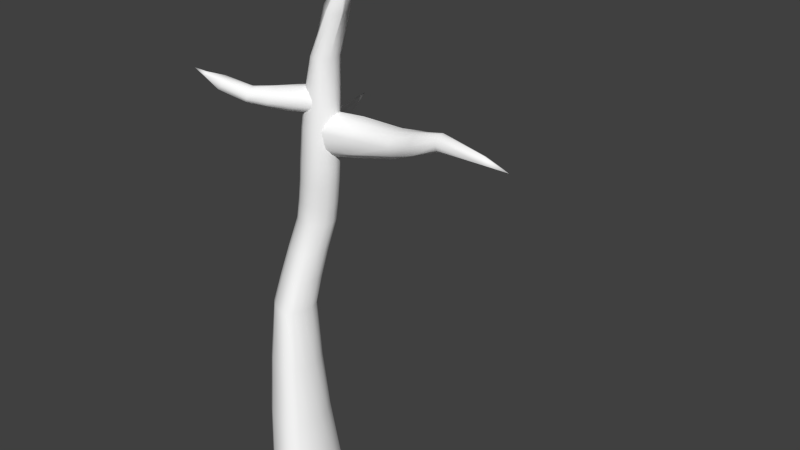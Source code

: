# Source: tree0.blend  (saved by Blender 2.77.0; exported with 4.5.12 LTS)
import bpy
from mathutils import Matrix  # noqa: F401  (used for matrix-valued properties, if any)

bpy.ops.wm.read_factory_settings(use_empty=True)
scene = bpy.context.scene
scene.name = 'Scene'

# ---- collections
col_collection_1 = bpy.data.collections.new('Collection 1'); scene.collection.children.link(col_collection_1)

# ---- materials (node trees are filled in below, after node groups)
mat_colobotmesh_mat_1 = bpy.data.materials.new('ColobotMesh_mat_1')
mat_colobotmesh_mat_1.alpha_threshold = 0.0
mat_colobotmesh_mat_1.use_transparent_shadow = False
mat_colobotmesh_mat_1.diffuse_color = (1.0, 1.0, 1.0, 1.0)
mat_colobotmesh_mat_1.specular_color = (0.0, 0.0, 0.0)
mat_colobotmesh_mat_1.roughness = 0.5

# ---- material node trees

# ---- world
world_world = bpy.data.worlds.new('World'); scene.world = world_world
world_world.color = (0.05088, 0.05088, 0.05088)
world_world.use_sun_shadow = False
world_world.sun_shadow_jitter_overblur = 0.0
world_world.cycles.sampling_method = 'NONE'
world_world.cycles.sample_map_resolution = 256

# ---- meshes
me_colobotmesh__003 = bpy.data.meshes.new('ColobotMesh_.003')
me_colobotmesh__003.from_pydata([(0.8396, 23.38, 1.073), (0.8396, 24.55, 0.225), (7.124, 24.0, -2.127), (0.8396, 24.1, -1.148), (7.124, 22.76, -2.127), (0.8396, 22.66, -1.148), (7.124, 22.38, -0.6385), (7.124, 23.38, 0.08665), (7.124, 24.38, -0.6385), (0.8396, 21.22, 0.225), (11.44, 24.91, 0.5098), (11.44, 25.54, 0.05085), (11.44, 25.3, -0.6918), (11.44, 24.52, -0.6918), (11.44, 24.28, 0.05085), (16.74, 24.29, -0.1544), (7.121, 23.97, -0.1319), (0.8749, 21.66, -0.4894), (11.47, 24.3, -0.3485), (7.171, 22.39, -1.463), (4.03, 23.28, -2.018), (14.83, 24.31, -0.09892), (14.88, 24.76, -0.4838), (14.86, 24.52, 0.2848), (9.285, 24.7, -1.488), (4.003, 24.31, -0.2562), (11.44, 25.29, 0.3604), (9.29, 25.02, -0.2744), (0.8191, 23.42, -1.33), (4.011, 22.15, 0.2255), (3.984, 24.12, -1.745), (3.993, 21.75, -0.1933), (9.28, 23.58, -1.478), (11.45, 24.54, 0.3762), (9.274, 24.34, -1.49), (0.9106, 22.05, 0.8665), (9.302, 24.9, -0.7952), (3.976, 23.38, 0.5083), (4.037, 22.22, -0.9267), (11.44, 25.52, -0.3417), (7.158, 22.77, -0.1501), (9.273, 24.16, 0.2752), (7.143, 23.37, -2.292), (9.331, 23.32, -1.247), (9.283, 23.34, -0.3088), (3.995, 24.54, -1.125), (9.317, 23.51, 0.1686), (14.81, 24.41, -0.2859), (14.87, 25.02, 0.01262), (7.113, 24.38, -1.477), (4.001, 23.85, 0.2878), (11.46, 24.93, -0.7961), (4.026, 22.59, -1.779), (9.271, 24.73, 0.1277), (0.8355, 24.52, -0.5051), (0.8628, 24.08, 0.7891)], [], [(7, 16, 37), (8, 25, 50), (8, 49, 25), (2, 30, 45), (2, 42, 30), (4, 52, 20), (4, 19, 52), (6, 31, 38), (6, 40, 31), (7, 37, 29), (10, 26, 41), (11, 27, 53), (11, 39, 27), (12, 24, 36), (12, 51, 24), (13, 32, 34), (13, 18, 32), (14, 44, 43), (14, 33, 44), (10, 41, 46), (15, 48, 23), (15, 22, 48), (15, 47, 22), (15, 21, 47), (15, 23, 21), (37, 50, 0), (37, 16, 50), (16, 8, 50), (50, 55, 0), (50, 25, 55), (25, 1, 55), (25, 45, 1), (25, 49, 45), (49, 2, 45), (45, 54, 1), (45, 30, 54), (30, 3, 54), (30, 20, 3), (30, 42, 20), (42, 4, 20), (20, 28, 3), (20, 52, 28), (52, 5, 28), (52, 38, 5), (52, 19, 38), (19, 6, 38), (38, 17, 5), (38, 31, 17), (31, 9, 17), (31, 29, 9), (31, 40, 29), (40, 7, 29), (29, 35, 9), (29, 37, 35), (37, 0, 35), (41, 53, 7), (41, 26, 53), (26, 11, 53), (53, 16, 7), (53, 27, 16), (27, 8, 16), (27, 36, 8), (27, 39, 36), (39, 12, 36), (36, 49, 8), (36, 24, 49), (24, 2, 49), (24, 34, 2), (24, 51, 34), (51, 13, 34), (34, 42, 2), (34, 32, 42), (32, 4, 42), (32, 43, 4), (32, 18, 43), (18, 14, 43), (43, 19, 4), (43, 44, 19), (44, 6, 19), (44, 46, 6), (44, 33, 46), (33, 10, 46), (46, 40, 6), (46, 41, 40), (41, 7, 40), (23, 26, 10), (23, 48, 26), (48, 11, 26), (48, 39, 11), (48, 22, 39), (22, 12, 39), (22, 51, 12), (22, 47, 51), (47, 13, 51), (47, 18, 13), (47, 21, 18), (21, 14, 18), (21, 33, 14), (21, 23, 33), (23, 10, 33)])
me_colobotmesh__003.polygons.foreach_set('use_smooth', [True] * 100)
_uv = me_colobotmesh__003.uv_layers.new(name='UV_1')
_uv.uv.foreach_set('vector', [0.7959, 0.3958, 0.7713, 0.3958, 0.7925, 0.1989, 0.7467, 0.3958, 0.7434, 0.1989, 0.7679, 0.1989, 0.7467, 0.3958, 0.8502, 0.3958, 0.7434, 0.1989, 0.9537, 0.3958, 0.9582, 0.1989, 0.8469, 0.1989, 0.9537, 0.3958, 0.9307, 0.3958, 0.9582, 0.1989, 0.9077, 0.3958, 0.9088, 0.1989, 0.9352, 0.1989, 0.9077, 0.3958, 0.8764, 0.3958, 0.9088, 0.1989, 0.8451, 0.3958, 0.8501, 0.1989, 0.8775, 0.1989, 0.8451, 0.3958, 0.8205, 0.3958, 0.8501, 0.1989, 0.7959, 0.3958, 0.7925, 0.1989, 0.8255, 0.1989, 0.7959, 0.666, 0.7689, 0.666, 0.7959, 0.5309, 0.742, 0.666, 0.7443, 0.5309, 0.7689, 0.5309, 0.742, 0.666, 0.8498, 0.666, 0.7443, 0.5309, 0.9576, 0.666, 0.9556, 0.5309, 0.8522, 0.5309, 0.9576, 0.666, 0.9307, 0.666, 0.9556, 0.5309, 0.9037, 0.666, 0.9057, 0.5309, 0.9287, 0.5309, 0.9037, 0.666, 0.8768, 0.666, 0.9057, 0.5309, 0.8498, 0.666, 0.8475, 0.5309, 0.8787, 0.5309, 0.8498, 0.666, 0.8229, 0.666, 0.8475, 0.5309, 0.7959, 0.666, 0.7959, 0.5309, 0.8205, 0.5309, 0.7285, 0.998, 0.7353, 0.832, 0.7622, 0.832, 0.7285, 0.998, 0.8431, 0.832, 0.7353, 0.832, 0.7285, 0.998, 0.8161, 0.832, 0.8431, 0.832, 0.7285, 0.998, 0.7892, 0.832, 0.8161, 0.832, 0.7285, 0.998, 0.7622, 0.832, 0.7892, 0.832, 0.7925, 0.1989, 0.7679, 0.1989, 0.789, 0.001953, 0.7925, 0.1989, 0.7713, 0.3958, 0.7679, 0.1989, 0.7713, 0.3958, 0.7467, 0.3958, 0.7679, 0.1989, 0.7679, 0.1989, 0.7646, 0.001953, 0.789, 0.001953, 0.7679, 0.1989, 0.7434, 0.1989, 0.7646, 0.001953, 0.7434, 0.1989, 0.7401, 0.001953, 0.7646, 0.001953, 0.7434, 0.1989, 0.8469, 0.1989, 0.7401, 0.001953, 0.7434, 0.1989, 0.8502, 0.3958, 0.8469, 0.1989, 0.8502, 0.3958, 0.9537, 0.3958, 0.8469, 0.1989, 0.8469, 0.1989, 0.8514, 0.001953, 0.7401, 0.001953, 0.8469, 0.1989, 0.9582, 0.1989, 0.8514, 0.001953, 0.9582, 0.1989, 0.9627, 0.001953, 0.8514, 0.001953, 0.9582, 0.1989, 0.9352, 0.1989, 0.9627, 0.001953, 0.9582, 0.1989, 0.9307, 0.3958, 0.9352, 0.1989, 0.9307, 0.3958, 0.9077, 0.3958, 0.9352, 0.1989, 0.9352, 0.1989, 0.9363, 0.001953, 0.9627, 0.001953, 0.9352, 0.1989, 0.9088, 0.1989, 0.9363, 0.001953, 0.9088, 0.1989, 0.9099, 0.001953, 0.9363, 0.001953, 0.9088, 0.1989, 0.8775, 0.1989, 0.9099, 0.001953, 0.9088, 0.1989, 0.8764, 0.3958, 0.8775, 0.1989, 0.8764, 0.3958, 0.8451, 0.3958, 0.8775, 0.1989, 0.8775, 0.1989, 0.8825, 0.001953, 0.9099, 0.001953, 0.8775, 0.1989, 0.8501, 0.1989, 0.8825, 0.001953, 0.8501, 0.1989, 0.8551, 0.001953, 0.8825, 0.001953, 0.8501, 0.1989, 0.8255, 0.1989, 0.8551, 0.001953, 0.8501, 0.1989, 0.8205, 0.3958, 0.8255, 0.1989, 0.8205, 0.3958, 0.7959, 0.3958, 0.8255, 0.1989, 0.8255, 0.1989, 0.8221, 0.001953, 0.8551, 0.001953, 0.8255, 0.1989, 0.7925, 0.1989, 0.8221, 0.001953, 0.7925, 0.1989, 0.789, 0.001953, 0.8221, 0.001953, 0.7959, 0.5309, 0.7689, 0.5309, 0.7959, 0.3958, 0.7959, 0.5309, 0.7689, 0.666, 0.7689, 0.5309, 0.7689, 0.666, 0.742, 0.666, 0.7689, 0.5309, 0.7689, 0.5309, 0.7713, 0.3958, 0.7959, 0.3958, 0.7689, 0.5309, 0.7443, 0.5309, 0.7713, 0.3958, 0.7443, 0.5309, 0.7467, 0.3958, 0.7713, 0.3958, 0.7443, 0.5309, 0.8522, 0.5309, 0.7467, 0.3958, 0.7443, 0.5309, 0.8498, 0.666, 0.8522, 0.5309, 0.8498, 0.666, 0.9576, 0.666, 0.8522, 0.5309, 0.8522, 0.5309, 0.8502, 0.3958, 0.7467, 0.3958, 0.8522, 0.5309, 0.9556, 0.5309, 0.8502, 0.3958, 0.9556, 0.5309, 0.9537, 0.3958, 0.8502, 0.3958, 0.9556, 0.5309, 0.9287, 0.5309, 0.9537, 0.3958, 0.9556, 0.5309, 0.9307, 0.666, 0.9287, 0.5309, 0.9307, 0.666, 0.9037, 0.666, 0.9287, 0.5309, 0.9287, 0.5309, 0.9307, 0.3958, 0.9537, 0.3958, 0.9287, 0.5309, 0.9057, 0.5309, 0.9307, 0.3958, 0.9057, 0.5309, 0.9077, 0.3958, 0.9307, 0.3958, 0.9057, 0.5309, 0.8787, 0.5309, 0.9077, 0.3958, 0.9057, 0.5309, 0.8768, 0.666, 0.8787, 0.5309, 0.8768, 0.666, 0.8498, 0.666, 0.8787, 0.5309, 0.8787, 0.5309, 0.8764, 0.3958, 0.9077, 0.3958, 0.8787, 0.5309, 0.8475, 0.5309, 0.8764, 0.3958, 0.8475, 0.5309, 0.8451, 0.3958, 0.8764, 0.3958, 0.8475, 0.5309, 0.8205, 0.5309, 0.8451, 0.3958, 0.8475, 0.5309, 0.8229, 0.666, 0.8205, 0.5309, 0.8229, 0.666, 0.7959, 0.666, 0.8205, 0.5309, 0.8205, 0.5309, 0.8205, 0.3958, 0.8451, 0.3958, 0.8205, 0.5309, 0.7959, 0.5309, 0.8205, 0.3958, 0.7959, 0.5309, 0.7959, 0.3958, 0.8205, 0.3958, 0.7622, 0.832, 0.7689, 0.666, 0.7959, 0.666, 0.7622, 0.832, 0.7353, 0.832, 0.7689, 0.666, 0.7353, 0.832, 0.742, 0.666, 0.7689, 0.666, 0.7353, 0.832, 0.8498, 0.666, 0.742, 0.666, 0.7353, 0.832, 0.8431, 0.832, 0.8498, 0.666, 0.8431, 0.832, 0.9576, 0.666, 0.8498, 0.666, 0.8431, 0.832, 0.9307, 0.666, 0.9576, 0.666, 0.8431, 0.832, 0.8161, 0.832, 0.9307, 0.666, 0.8161, 0.832, 0.9037, 0.666, 0.9307, 0.666, 0.8161, 0.832, 0.8768, 0.666, 0.9037, 0.666, 0.8161, 0.832, 0.7892, 0.832, 0.8768, 0.666, 0.7892, 0.832, 0.8498, 0.666, 0.8768, 0.666, 0.7892, 0.832, 0.8229, 0.666, 0.8498, 0.666, 0.7892, 0.832, 0.7622, 0.832, 0.8229, 0.666, 0.7622, 0.832, 0.7959, 0.666, 0.8229, 0.666])
me_colobotmesh__003.materials.append(mat_colobotmesh_mat_1)
me_colobotmesh__003.use_remesh_preserve_volume = False
me_colobotmesh__003.use_remesh_preserve_attributes = False
me_colobotmesh__003.use_mirror_vertex_groups = False
me_colobotmesh__003.update()
me_colobotmesh__002 = bpy.data.meshes.new('ColobotMesh_.002')
me_colobotmesh__002.from_pydata([(1.296, 20.68, 1.337), (0.5608, 8.978, 1.281), (-0.3332, 8.978, 3.231), (2.438, -5.038, 2.126), (1.119, -5.038, 5.013), (-2.466, 8.988, 2.235), (-2.145, -5.038, 3.624), (-2.666, 8.964, 0.226), (-2.799, -5.04, -0.2034), (-0.5721, 8.971, -0.3859), (0.6912, -5.033, -1.158), (1.549, 15.91, -0.258), (0.4547, 15.91, 1.248), (-1.162, 15.88, 0.655), (-1.48, 15.93, -1.199), (3.7, 35.61, -0.7222), (0.4625, 15.91, -1.737), (2.214, 28.5, -0.2317), (1.523, 28.5, 0.7188), (-0.3989, 20.7, 0.8547), (-0.538, 20.66, -0.7248), (1.229, 20.68, -1.467), (2.256, 20.68, 0.01614), (0.4838, 28.49, 0.3477), (0.3014, 28.51, -0.9699), (1.556, 28.5, -1.497), (2.82, 34.16, -0.3193), (1.748, 31.78, 0.03731), (-0.2083, 23.33, 0.7689), (0.08599, 25.93, 0.5999), (-1.766, -5.011, -0.9241), (-0.6029, -5.008, -1.242), (3.268, 34.09, -0.2741), (2.542, 31.72, 0.2063), (1.761, 20.67, 1.006), (2.081, 20.67, 0.5653), (-0.8694, 17.47, 0.6943), (-0.6151, 19.08, 0.7608), (-2.746, 4.297, 0.06198), (-2.79, -0.3708, -0.08116), (1.364, 15.89, 0.3547), (0.9992, 15.89, 0.8568), (1.404, 23.29, 1.229), (1.479, 25.9, 1.023), (-0.01487, -4.982, 4.945), (-1.103, -4.982, 4.482), (2.258, -4.975, 3.319), (1.818, -4.975, 4.281), (2.199, 25.9, -0.1534), (2.213, 23.29, -0.07075), (2.08, 28.5, 0.1742), (1.849, 28.5, 0.4911), (-0.2346, 11.28, -0.8251), (0.1103, 13.59, -1.275), (1.742, 20.67, -1.088), (2.084, 20.67, -0.5934), (1.34, 15.88, -0.881), (0.9782, 15.88, -1.374), (0.3607, 8.965, 0.5875), (-0.01695, 8.963, 0.03201), (-2.075, 8.961, -0.2085), (-1.377, 8.964, -0.4125), (0.6849, 20.7, 1.365), (0.1198, 20.7, 1.204), (-2.065, 11.29, 1.734), (-1.63, 13.58, 1.207), (0.2846, 28.54, -0.0901), (0.2238, 28.55, -0.5293), (0.7357, 17.49, -1.703), (0.9913, 19.08, -1.614), (2.734, 34.16, -0.9248), (1.601, 31.79, -1.007), (-2.326, 11.29, -0.2877), (-1.93, 13.61, -0.7625), (-0.01376, 20.68, -1.184), (0.5754, 20.69, -1.432), (1.146, 28.53, 0.7069), (0.7991, 28.52, 0.5832), (1.004, 19.08, 1.273), (0.7235, 17.49, 1.244), (-0.1061, 11.29, 2.472), (0.1566, 13.6, 1.811), (-0.2367, 4.327, -0.393), (0.1844, -0.3411, -0.6505), (1.34, 23.29, -1.488), (1.448, 25.9, -1.498), (-2.802, -5.022, 2.315), (-3.02, -5.023, 1.039), (2.157, -4.987, 0.7729), (1.575, -4.986, -0.3219), (-1.474, 15.93, 0.002799), (-1.579, 15.95, -0.6151), (2.115, 28.5, -0.7673), (1.896, 28.5, -1.189), (0.6649, 28.53, -1.289), (1.083, 28.53, -1.465), (0.1663, 4.316, 3.876), (0.6503, -0.3558, 4.47), (-2.51, 4.343, 2.811), (-2.403, -0.3324, 3.274), (0.4283, 9.014, 2.105), (0.1303, 9.014, 2.755), (3.274, 34.07, -1.027), (2.559, 31.7, -1.285), (-0.6205, 20.71, 0.3456), (-0.6669, 20.7, -0.1809), (-0.916, 15.92, -1.588), (-0.2687, 15.92, -1.768), (1.831, 17.49, -0.1652), (2.067, 19.08, -0.07382), (-1.182, 17.51, -1.057), (-0.8681, 19.08, -0.8991), (0.7634, 11.28, 0.77), (1.093, 13.59, 0.2572), (3.402, 34.06, -0.6037), (2.907, 31.69, -0.4402), (-0.3309, 23.3, -0.8467), (-0.05105, 25.92, -0.9284), (-0.1273, 15.93, 1.237), (-0.6661, 15.92, 1.039), (-2.751, 9.005, 1.569), (-2.818, 8.997, 0.8997), (-1.094, 9.035, 3.15), (-1.805, 9.039, 2.818), (0.978, 4.302, 1.567), (1.604, -0.3698, 1.849), (-0.1187, 19.1, 1.115), (0.421, 19.1, 1.286), (-0.3806, 17.5, 1.06), (0.1504, 17.51, 1.243), (2.083, 25.89, -0.718), (1.833, 25.89, -1.166), (2.073, 23.28, -0.66), (1.782, 23.28, -1.132), (0.6113, 4.357, 3.315), (0.8819, 4.352, 2.545), (1.175, -0.3073, 3.824), (1.492, -0.312, 2.951), (-1.686, 4.393, 3.475), (-0.794, 4.384, 3.831), (-1.452, -0.2813, 4.031), (-0.4341, -0.2891, 4.43), (-2.048, 13.64, -0.1297), (-1.948, 13.63, 0.5268), (-2.461, 11.32, 0.3755), (-2.374, 11.32, 1.049), (0.8811, 25.93, -1.478), (0.3812, 25.94, -1.288), (0.7119, 23.32, -1.467), (0.155, 23.32, -1.253), (-1.214, 4.321, -0.5043), (-2.05, 4.311, -0.3526), (-0.9567, -0.3388, -0.7824), (-1.948, -0.3487, -0.5926), (1.879, 19.07, -0.7128), (1.52, 19.07, -1.226), (1.63, 17.47, -0.8088), (1.265, 17.47, -1.322), (0.5053, 25.95, 0.8908), (0.9697, 25.93, 1.032), (0.2793, 23.34, 1.099), (0.8166, 23.32, 1.252), (-1.09, 13.62, 1.61), (-0.4947, 13.63, 1.811), (-1.47, 11.33, 2.203), (-0.8167, 11.33, 2.449), (-0.1687, 25.96, -0.4067), (-0.1231, 25.97, 0.1028), (-0.4659, 23.35, -0.2903), (-0.425, 23.36, 0.2483), (0.7705, 4.313, 0.7529), (0.3656, 4.321, 0.09962), (1.369, -0.3395, 0.8136), (0.8962, -0.3299, -0.01951), (1.519, 19.07, 0.9285), (1.874, 19.07, 0.4795), (1.265, 17.48, 0.8787), (1.635, 17.48, 0.4091), (-0.6692, 13.6, -1.323), (-1.349, 13.61, -1.152), (-1.039, 11.28, -0.871), (-1.736, 11.29, -0.6919), (1.827, 25.9, 0.7406), (2.067, 25.9, 0.3484), (1.798, 23.29, 0.9123), (2.068, 23.29, 0.4789), (0.9142, 13.57, -0.3891), (0.5867, 13.57, -0.8999), (0.5876, 11.27, 0.1001), (0.255, 11.27, -0.4316), (-0.9703, 19.11, -0.3506), (-0.8859, 19.11, 0.2027), (-1.274, 17.53, -0.4953), (-1.17, 17.52, 0.08845), (-2.971, 4.34, 0.986), (-2.893, 4.355, 1.902), (-3.039, -0.3338, 1.032), (-2.91, -0.321, 2.151), (0.3011, 19.1, -1.593), (-0.3187, 19.1, -1.355), (0.01982, 17.5, -1.705), (-0.6194, 17.51, -1.49), (3.109, 31.84, -0.09886), (2.293, 31.98, 0.513), (1.356, 32.15, -0.2617), (1.84, 32.07, -1.408), (2.882, 31.89, -1.19), (0.632, 13.6, 1.419), (0.9441, 13.6, 0.9012), (0.3425, 11.3, 2.052), (0.6323, 11.3, 1.484)], [], [(129, 118, 12, 79), (133, 54, 21, 84), (137, 46, 3, 125), (141, 44, 4, 97), (145, 120, 5, 64), (149, 74, 20, 116), (153, 30, 8, 39), (157, 57, 16, 68), (161, 62, 0, 42), (165, 122, 2, 80), (169, 104, 19, 28), (173, 89, 10, 83), (177, 40, 11, 108), (181, 60, 7, 72), (185, 35, 22, 49), (189, 59, 9, 52), (193, 90, 13, 36), (197, 86, 6, 99), (201, 106, 14, 110), (15, 32, 114), (15, 26, 32), (15, 70, 26), (15, 102, 70), (15, 114, 102), (210, 100, 1, 112), (62, 127, 78, 0), (127, 129, 79, 78), (19, 37, 126, 63), (63, 126, 127, 62), (37, 36, 128, 126), (126, 128, 129, 127), (36, 13, 119, 128), (128, 119, 118, 129), (93, 131, 85, 25), (131, 133, 84, 85), (17, 48, 130, 92), (92, 130, 131, 93), (48, 49, 132, 130), (130, 132, 133, 131), (49, 22, 55, 132), (132, 55, 54, 133), (100, 135, 124, 1), (135, 137, 125, 124), (2, 96, 134, 101), (101, 134, 135, 100), (96, 97, 136, 134), (134, 136, 137, 135), (97, 4, 47, 136), (136, 47, 46, 137), (122, 139, 96, 2), (139, 141, 97, 96), (5, 98, 138, 123), (123, 138, 139, 122), (98, 99, 140, 138), (138, 140, 141, 139), (99, 6, 45, 140), (140, 45, 44, 141), (90, 143, 65, 13), (143, 145, 64, 65), (14, 73, 142, 91), (91, 142, 143, 90), (73, 72, 144, 142), (142, 144, 145, 143), (72, 7, 121, 144), (144, 121, 120, 145), (94, 147, 117, 24), (147, 149, 116, 117), (25, 85, 146, 95), (95, 146, 147, 94), (85, 84, 148, 146), (146, 148, 149, 147), (84, 21, 75, 148), (148, 75, 74, 149), (60, 151, 38, 7), (151, 153, 39, 38), (9, 82, 150, 61), (61, 150, 151, 60), (82, 83, 152, 150), (150, 152, 153, 151), (83, 10, 31, 152), (152, 31, 30, 153), (54, 155, 69, 21), (155, 157, 68, 69), (22, 109, 154, 55), (55, 154, 155, 54), (109, 108, 156, 154), (154, 156, 157, 155), (108, 11, 56, 156), (156, 56, 57, 157), (76, 159, 43, 18), (159, 161, 42, 43), (23, 29, 158, 77), (77, 158, 159, 76), (29, 28, 160, 158), (158, 160, 161, 159), (28, 19, 63, 160), (160, 63, 62, 161), (118, 163, 81, 12), (163, 165, 80, 81), (13, 65, 162, 119), (119, 162, 163, 118), (65, 64, 164, 162), (162, 164, 165, 163), (64, 5, 123, 164), (164, 123, 122, 165), (66, 167, 29, 23), (167, 169, 28, 29), (24, 117, 166, 67), (67, 166, 167, 66), (117, 116, 168, 166), (166, 168, 169, 167), (116, 20, 105, 168), (168, 105, 104, 169), (59, 171, 82, 9), (171, 173, 83, 82), (1, 124, 170, 58), (58, 170, 171, 59), (124, 125, 172, 170), (170, 172, 173, 171), (125, 3, 88, 172), (172, 88, 89, 173), (35, 175, 109, 22), (175, 177, 108, 109), (0, 78, 174, 34), (34, 174, 175, 35), (78, 79, 176, 174), (174, 176, 177, 175), (79, 12, 41, 176), (176, 41, 40, 177), (106, 179, 73, 14), (179, 181, 72, 73), (16, 53, 178, 107), (107, 178, 179, 106), (53, 52, 180, 178), (178, 180, 181, 179), (52, 9, 61, 180), (180, 61, 60, 181), (50, 183, 48, 17), (183, 185, 49, 48), (18, 43, 182, 51), (51, 182, 183, 50), (43, 42, 184, 182), (182, 184, 185, 183), (42, 0, 34, 184), (184, 34, 35, 185), (57, 187, 53, 16), (187, 189, 52, 53), (11, 113, 186, 56), (56, 186, 187, 57), (113, 112, 188, 186), (186, 188, 189, 187), (112, 1, 58, 188), (188, 58, 59, 189), (104, 191, 37, 19), (191, 193, 36, 37), (20, 111, 190, 105), (105, 190, 191, 104), (111, 110, 192, 190), (190, 192, 193, 191), (110, 14, 91, 192), (192, 91, 90, 193), (120, 195, 98, 5), (195, 197, 99, 98), (7, 38, 194, 121), (121, 194, 195, 120), (38, 39, 196, 194), (194, 196, 197, 195), (39, 8, 87, 196), (196, 87, 86, 197), (74, 199, 111, 20), (199, 201, 110, 111), (21, 69, 198, 75), (75, 198, 199, 74), (69, 68, 200, 198), (198, 200, 201, 199), (68, 16, 107, 200), (200, 107, 106, 201), (115, 50, 17), (114, 202, 115), (115, 202, 50), (202, 51, 50), (114, 32, 202), (32, 33, 202), (202, 33, 51), (33, 18, 51), (33, 76, 18), (32, 203, 33), (33, 203, 76), (203, 77, 76), (32, 26, 203), (26, 27, 203), (203, 27, 77), (27, 23, 77), (27, 66, 23), (26, 204, 27), (27, 204, 66), (204, 67, 66), (26, 70, 204), (70, 71, 204), (204, 71, 67), (71, 24, 67), (71, 94, 24), (70, 205, 71), (71, 205, 94), (205, 95, 94), (70, 102, 205), (102, 103, 205), (205, 103, 95), (103, 25, 95), (103, 93, 25), (102, 206, 103), (103, 206, 93), (206, 92, 93), (102, 114, 206), (114, 115, 206), (206, 115, 92), (115, 17, 92), (40, 208, 113, 11), (208, 210, 112, 113), (12, 81, 207, 41), (41, 207, 208, 40), (81, 80, 209, 207), (207, 209, 210, 208), (80, 2, 101, 209), (209, 101, 100, 210)])
me_colobotmesh__002.polygons.foreach_set('use_smooth', [True] * 225)
_uv = me_colobotmesh__002.uv_layers.new(name='UV_1')
_uv.uv.foreach_set('vector', [0.7993, 0.5541, 0.7996, 0.515, 0.7824, 0.5152, 0.7815, 0.5542, 0.8723, 0.6961, 0.8721, 0.6322, 0.9437, 0.6322, 0.9434, 0.6961, 0.807, 0.1165, 0.7482, 0.00202, 0.7326, 0.00202, 0.8208, 0.1165, 0.7978, 0.1165, 0.7972, 0.002021, 0.7795, 0.00202, 0.7796, 0.1165, 0.8541, 0.402, 0.8551, 0.3455, 0.838, 0.3457, 0.8367, 0.402, 0.9055, 0.6959, 0.9046, 0.6318, 0.8851, 0.6316, 0.8866, 0.6958, 0.9082, 0.1164, 0.9086, 0.002015, 0.8918, 0.001953, 0.891, 0.1163, 0.9323, 0.5542, 0.9624, 0.5152, 0.9446, 0.5152, 0.9443, 0.5542, 0.7989, 0.6961, 0.7986, 0.6323, 0.7798, 0.6321, 0.781, 0.6961, 0.7993, 0.402, 0.7991, 0.3455, 0.7796, 0.3454, 0.7806, 0.402, 0.8519, 0.6961, 0.8525, 0.6323, 0.8363, 0.6327, 0.8346, 0.6963, 0.902, 0.1165, 0.8723, 0.002099, 0.9421, 0.002138, 0.9426, 0.1165, 0.8661, 0.5542, 0.9262, 0.5152, 0.998, 0.5152, 0.9083, 0.5542, 0.9072, 0.402, 0.9074, 0.3452, 0.8893, 0.3451, 0.8889, 0.402, 0.7471, 0.6961, 0.7458, 0.6321, 0.7289, 0.6321, 0.7301, 0.6961, 0.9617, 0.402, 0.9613, 0.3453, 0.9434, 0.3453, 0.9438, 0.4019, 0.8522, 0.5541, 0.8521, 0.5149, 0.8341, 0.5145, 0.8348, 0.5539, 0.8532, 0.1165, 0.8523, 0.002, 0.8326, 0.002023, 0.8344, 0.1166, 0.9061, 0.5543, 0.9069, 0.5156, 0.888, 0.5158, 0.8871, 0.5544, 0.7285, 0.998, 0.7469, 0.94, 0.7299, 0.94, 0.7285, 0.998, 0.7628, 0.9399, 0.7469, 0.94, 0.7285, 0.998, 0.7822, 0.94, 0.7628, 0.9399, 0.7285, 0.998, 0.7999, 0.94, 0.7822, 0.94, 0.7285, 0.998, 0.7299, 0.94, 0.7999, 0.94, 0.9251, 0.402, 0.9246, 0.3454, 0.9971, 0.3454, 0.9974, 0.402, 0.7986, 0.6323, 0.7989, 0.5932, 0.7806, 0.5932, 0.7798, 0.6321, 0.7989, 0.5932, 0.7993, 0.5541, 0.7815, 0.5542, 0.7806, 0.5932, 0.8363, 0.6327, 0.8355, 0.5933, 0.8172, 0.5932, 0.8174, 0.6325, 0.8174, 0.6325, 0.8172, 0.5932, 0.7989, 0.5932, 0.7986, 0.6323, 0.8355, 0.5933, 0.8348, 0.5539, 0.817, 0.554, 0.8172, 0.5932, 0.8172, 0.5932, 0.817, 0.554, 0.7993, 0.5541, 0.7989, 0.5932, 0.8348, 0.5539, 0.8341, 0.5145, 0.8168, 0.5147, 0.817, 0.554, 0.817, 0.554, 0.8168, 0.5147, 0.7996, 0.515, 0.7993, 0.5541, 0.8727, 0.8239, 0.8725, 0.76, 0.9431, 0.76, 0.9428, 0.8239, 0.8725, 0.76, 0.8723, 0.6961, 0.9434, 0.6961, 0.9431, 0.76, 0.7326, 0.8239, 0.7313, 0.76, 0.8019, 0.76, 0.8026, 0.8239, 0.8026, 0.8239, 0.8019, 0.76, 0.8725, 0.76, 0.8727, 0.8239, 0.7313, 0.76, 0.7301, 0.6961, 0.8012, 0.6961, 0.8019, 0.76, 0.8019, 0.76, 0.8012, 0.6961, 0.8723, 0.6961, 0.8725, 0.76, 0.7301, 0.6961, 0.7289, 0.6321, 0.8005, 0.6322, 0.8012, 0.6961, 0.8012, 0.6961, 0.8005, 0.6322, 0.8721, 0.6322, 0.8723, 0.6961, 0.9246, 0.3454, 0.8658, 0.231, 0.9089, 0.231, 0.9971, 0.3454, 0.8658, 0.231, 0.807, 0.1165, 0.8208, 0.1165, 0.9089, 0.231, 0.7796, 0.3454, 0.7796, 0.231, 0.8227, 0.231, 0.8521, 0.3454, 0.8521, 0.3454, 0.8227, 0.231, 0.8658, 0.231, 0.9246, 0.3454, 0.7796, 0.231, 0.7796, 0.1165, 0.7933, 0.1165, 0.8227, 0.231, 0.8227, 0.231, 0.7933, 0.1165, 0.807, 0.1165, 0.8658, 0.231, 0.7796, 0.1165, 0.7795, 0.00202, 0.7639, 0.00202, 0.7933, 0.1165, 0.7933, 0.1165, 0.7639, 0.00202, 0.7482, 0.00202, 0.807, 0.1165, 0.7991, 0.3455, 0.7985, 0.231, 0.7796, 0.231, 0.7796, 0.3454, 0.7985, 0.231, 0.7978, 0.1165, 0.7796, 0.1165, 0.7796, 0.231, 0.838, 0.3457, 0.8362, 0.2311, 0.8173, 0.2311, 0.8185, 0.3456, 0.8185, 0.3456, 0.8173, 0.2311, 0.7985, 0.231, 0.7991, 0.3455, 0.8362, 0.2311, 0.8344, 0.1166, 0.8161, 0.1166, 0.8173, 0.2311, 0.8173, 0.2311, 0.8161, 0.1166, 0.7978, 0.1165, 0.7985, 0.231, 0.8344, 0.1166, 0.8326, 0.002023, 0.8149, 0.002022, 0.8161, 0.1166, 0.8161, 0.1166, 0.8149, 0.002022, 0.7972, 0.002021, 0.7978, 0.1165, 0.8521, 0.5149, 0.8531, 0.4584, 0.8354, 0.4582, 0.8341, 0.5145, 0.8531, 0.4584, 0.8541, 0.402, 0.8367, 0.402, 0.8354, 0.4582, 0.888, 0.5158, 0.8885, 0.4589, 0.8708, 0.4587, 0.87, 0.5154, 0.87, 0.5154, 0.8708, 0.4587, 0.8531, 0.4584, 0.8521, 0.5149, 0.8885, 0.4589, 0.8889, 0.402, 0.8715, 0.402, 0.8708, 0.4587, 0.8708, 0.4587, 0.8715, 0.402, 0.8541, 0.402, 0.8531, 0.4584, 0.8889, 0.402, 0.8893, 0.3451, 0.8722, 0.3453, 0.8715, 0.402, 0.8715, 0.402, 0.8722, 0.3453, 0.8551, 0.3455, 0.8541, 0.402, 0.9073, 0.824, 0.9064, 0.7599, 0.8881, 0.7599, 0.8896, 0.8241, 0.9064, 0.7599, 0.9055, 0.6959, 0.8866, 0.6958, 0.8881, 0.7599, 0.9428, 0.8239, 0.9431, 0.76, 0.9248, 0.76, 0.9251, 0.8239, 0.9251, 0.8239, 0.9248, 0.76, 0.9064, 0.7599, 0.9073, 0.824, 0.9431, 0.76, 0.9434, 0.6961, 0.9244, 0.696, 0.9248, 0.76, 0.9248, 0.76, 0.9244, 0.696, 0.9055, 0.6959, 0.9064, 0.7599, 0.9434, 0.6961, 0.9437, 0.6322, 0.9241, 0.632, 0.9244, 0.696, 0.9244, 0.696, 0.9241, 0.632, 0.9046, 0.6318, 0.9055, 0.6959, 0.9074, 0.3452, 0.9078, 0.2308, 0.8901, 0.2307, 0.8893, 0.3451, 0.9078, 0.2308, 0.9082, 0.1164, 0.891, 0.1163, 0.8901, 0.2307, 0.9434, 0.3453, 0.943, 0.2309, 0.9254, 0.2308, 0.9254, 0.3452, 0.9254, 0.3452, 0.9254, 0.2308, 0.9078, 0.2308, 0.9074, 0.3452, 0.943, 0.2309, 0.9426, 0.1165, 0.9254, 0.1165, 0.9254, 0.2308, 0.9254, 0.2308, 0.9254, 0.1165, 0.9082, 0.1164, 0.9078, 0.2308, 0.9426, 0.1165, 0.9421, 0.002138, 0.9253, 0.002076, 0.9254, 0.1165, 0.9254, 0.1165, 0.9253, 0.002076, 0.9086, 0.002015, 0.9082, 0.1164, 0.8721, 0.6322, 0.9022, 0.5932, 0.944, 0.5932, 0.9437, 0.6322, 0.9022, 0.5932, 0.9323, 0.5542, 0.9443, 0.5542, 0.944, 0.5932, 0.7289, 0.6321, 0.8186, 0.5932, 0.8604, 0.5932, 0.8005, 0.6322, 0.8005, 0.6322, 0.8604, 0.5932, 0.9022, 0.5932, 0.8721, 0.6322, 0.8186, 0.5932, 0.9083, 0.5542, 0.9203, 0.5542, 0.8604, 0.5932, 0.8604, 0.5932, 0.9203, 0.5542, 0.9323, 0.5542, 0.9022, 0.5932, 0.9083, 0.5542, 0.998, 0.5152, 0.9802, 0.5152, 0.9203, 0.5542, 0.9203, 0.5542, 0.9802, 0.5152, 0.9624, 0.5152, 0.9323, 0.5542, 0.7995, 0.8238, 0.7992, 0.76, 0.7823, 0.76, 0.7836, 0.8239, 0.7992, 0.76, 0.7989, 0.6961, 0.781, 0.6961, 0.7823, 0.76, 0.8313, 0.8237, 0.833, 0.76, 0.8161, 0.76, 0.8154, 0.8237, 0.8154, 0.8237, 0.8161, 0.76, 0.7992, 0.76, 0.7995, 0.8238, 0.833, 0.76, 0.8346, 0.6963, 0.8168, 0.6962, 0.8161, 0.76, 0.8161, 0.76, 0.8168, 0.6962, 0.7989, 0.6961, 0.7992, 0.76, 0.8346, 0.6963, 0.8363, 0.6327, 0.8174, 0.6325, 0.8168, 0.6962, 0.8168, 0.6962, 0.8174, 0.6325, 0.7986, 0.6323, 0.7989, 0.6961, 0.7996, 0.515, 0.7994, 0.4585, 0.7815, 0.4586, 0.7824, 0.5152, 0.7994, 0.4585, 0.7993, 0.402, 0.7806, 0.402, 0.7815, 0.4586, 0.8341, 0.5145, 0.8354, 0.4582, 0.8174, 0.4584, 0.8168, 0.5147, 0.8168, 0.5147, 0.8174, 0.4584, 0.7994, 0.4585, 0.7996, 0.515, 0.8354, 0.4582, 0.8367, 0.402, 0.818, 0.402, 0.8174, 0.4584, 0.8174, 0.4584, 0.818, 0.402, 0.7993, 0.402, 0.7994, 0.4585, 0.8367, 0.402, 0.838, 0.3457, 0.8185, 0.3456, 0.818, 0.402, 0.818, 0.402, 0.8185, 0.3456, 0.7991, 0.3455, 0.7993, 0.402, 0.8508, 0.8238, 0.8513, 0.76, 0.833, 0.76, 0.8313, 0.8237, 0.8513, 0.76, 0.8519, 0.6961, 0.8346, 0.6963, 0.833, 0.76, 0.8896, 0.8241, 0.8881, 0.7599, 0.8697, 0.7599, 0.8702, 0.8239, 0.8702, 0.8239, 0.8697, 0.7599, 0.8513, 0.76, 0.8508, 0.8238, 0.8881, 0.7599, 0.8866, 0.6958, 0.8693, 0.696, 0.8697, 0.7599, 0.8697, 0.7599, 0.8693, 0.696, 0.8519, 0.6961, 0.8513, 0.76, 0.8866, 0.6958, 0.8851, 0.6316, 0.8688, 0.632, 0.8693, 0.696, 0.8693, 0.696, 0.8688, 0.632, 0.8525, 0.6323, 0.8519, 0.6961, 0.9613, 0.3453, 0.9316, 0.2309, 0.943, 0.2309, 0.9434, 0.3453, 0.9316, 0.2309, 0.902, 0.1165, 0.9426, 0.1165, 0.943, 0.2309, 0.9971, 0.3454, 0.9089, 0.231, 0.9203, 0.2309, 0.9792, 0.3454, 0.9792, 0.3454, 0.9203, 0.2309, 0.9316, 0.2309, 0.9613, 0.3453, 0.9089, 0.231, 0.8208, 0.1165, 0.8614, 0.1165, 0.9203, 0.2309, 0.9203, 0.2309, 0.8614, 0.1165, 0.902, 0.1165, 0.9316, 0.2309, 0.8208, 0.1165, 0.7326, 0.00202, 0.8024, 0.002059, 0.8614, 0.1165, 0.8614, 0.1165, 0.8024, 0.002059, 0.8723, 0.002099, 0.902, 0.1165, 0.7458, 0.6321, 0.806, 0.5932, 0.8186, 0.5932, 0.7289, 0.6321, 0.806, 0.5932, 0.8661, 0.5542, 0.9083, 0.5542, 0.8186, 0.5932, 0.7798, 0.6321, 0.7806, 0.5932, 0.7933, 0.5932, 0.7628, 0.6321, 0.7628, 0.6321, 0.7933, 0.5932, 0.806, 0.5932, 0.7458, 0.6321, 0.7806, 0.5932, 0.7815, 0.5542, 0.8238, 0.5542, 0.7933, 0.5932, 0.7933, 0.5932, 0.8238, 0.5542, 0.8661, 0.5542, 0.806, 0.5932, 0.7815, 0.5542, 0.7824, 0.5152, 0.8543, 0.5152, 0.8238, 0.5542, 0.8238, 0.5542, 0.8543, 0.5152, 0.9262, 0.5152, 0.8661, 0.5542, 0.9069, 0.5156, 0.907, 0.4588, 0.8885, 0.4589, 0.888, 0.5158, 0.907, 0.4588, 0.9072, 0.402, 0.8889, 0.402, 0.8885, 0.4589, 0.9446, 0.5152, 0.9442, 0.4586, 0.9256, 0.4587, 0.9257, 0.5154, 0.9257, 0.5154, 0.9256, 0.4587, 0.907, 0.4588, 0.9069, 0.5156, 0.9442, 0.4586, 0.9438, 0.4019, 0.9255, 0.4019, 0.9256, 0.4587, 0.9256, 0.4587, 0.9255, 0.4019, 0.9072, 0.402, 0.907, 0.4588, 0.9438, 0.4019, 0.9434, 0.3453, 0.9254, 0.3452, 0.9255, 0.4019, 0.9255, 0.4019, 0.9254, 0.3452, 0.9074, 0.3452, 0.9072, 0.402, 0.7496, 0.8239, 0.7483, 0.76, 0.7313, 0.76, 0.7326, 0.8239, 0.7483, 0.76, 0.7471, 0.6961, 0.7301, 0.6961, 0.7313, 0.76, 0.7836, 0.8239, 0.7823, 0.76, 0.7653, 0.76, 0.7666, 0.8239, 0.7666, 0.8239, 0.7653, 0.76, 0.7483, 0.76, 0.7496, 0.8239, 0.7823, 0.76, 0.781, 0.6961, 0.7641, 0.6961, 0.7653, 0.76, 0.7653, 0.76, 0.7641, 0.6961, 0.7471, 0.6961, 0.7483, 0.76, 0.781, 0.6961, 0.7798, 0.6321, 0.7628, 0.6321, 0.7641, 0.6961, 0.7641, 0.6961, 0.7628, 0.6321, 0.7458, 0.6321, 0.7471, 0.6961, 0.9624, 0.5152, 0.962, 0.4586, 0.9442, 0.4586, 0.9446, 0.5152, 0.962, 0.4586, 0.9617, 0.402, 0.9438, 0.4019, 0.9442, 0.4586, 0.998, 0.5152, 0.9977, 0.4586, 0.9799, 0.4586, 0.9802, 0.5152, 0.9802, 0.5152, 0.9799, 0.4586, 0.962, 0.4586, 0.9624, 0.5152, 0.9977, 0.4586, 0.9974, 0.402, 0.9796, 0.402, 0.9799, 0.4586, 0.9799, 0.4586, 0.9796, 0.402, 0.9617, 0.402, 0.962, 0.4586, 0.9974, 0.402, 0.9971, 0.3454, 0.9792, 0.3454, 0.9796, 0.402, 0.9796, 0.402, 0.9792, 0.3454, 0.9613, 0.3453, 0.9617, 0.402, 0.8525, 0.6323, 0.8524, 0.5932, 0.8355, 0.5933, 0.8363, 0.6327, 0.8524, 0.5932, 0.8522, 0.5541, 0.8348, 0.5539, 0.8355, 0.5933, 0.8851, 0.6316, 0.8861, 0.593, 0.8692, 0.5931, 0.8688, 0.632, 0.8688, 0.632, 0.8692, 0.5931, 0.8524, 0.5932, 0.8525, 0.6323, 0.8861, 0.593, 0.8871, 0.5544, 0.8696, 0.5542, 0.8692, 0.5931, 0.8692, 0.5931, 0.8696, 0.5542, 0.8522, 0.5541, 0.8524, 0.5932, 0.8871, 0.5544, 0.888, 0.5158, 0.87, 0.5154, 0.8696, 0.5542, 0.8696, 0.5542, 0.87, 0.5154, 0.8521, 0.5149, 0.8522, 0.5541, 0.8551, 0.3455, 0.8542, 0.231, 0.8362, 0.2311, 0.838, 0.3457, 0.8542, 0.231, 0.8532, 0.1165, 0.8344, 0.1166, 0.8362, 0.2311, 0.8893, 0.3451, 0.8901, 0.2307, 0.8722, 0.2309, 0.8722, 0.3453, 0.8722, 0.3453, 0.8722, 0.2309, 0.8542, 0.231, 0.8551, 0.3455, 0.8901, 0.2307, 0.891, 0.1163, 0.8721, 0.1164, 0.8722, 0.2309, 0.8722, 0.2309, 0.8721, 0.1164, 0.8532, 0.1165, 0.8542, 0.231, 0.891, 0.1163, 0.8918, 0.001953, 0.8721, 0.001976, 0.8721, 0.1164, 0.8721, 0.1164, 0.8721, 0.001976, 0.8523, 0.002, 0.8532, 0.1165, 0.9046, 0.6318, 0.9054, 0.5931, 0.8861, 0.593, 0.8851, 0.6316, 0.9054, 0.5931, 0.9061, 0.5543, 0.8871, 0.5544, 0.8861, 0.593, 0.9437, 0.6322, 0.944, 0.5932, 0.9247, 0.5931, 0.9241, 0.632, 0.9241, 0.632, 0.9247, 0.5931, 0.9054, 0.5931, 0.9046, 0.6318, 0.944, 0.5932, 0.9443, 0.5542, 0.9252, 0.5543, 0.9247, 0.5931, 0.9247, 0.5931, 0.9252, 0.5543, 0.9061, 0.5543, 0.9054, 0.5931, 0.9443, 0.5542, 0.9446, 0.5152, 0.9257, 0.5154, 0.9252, 0.5543, 0.9252, 0.5543, 0.9257, 0.5154, 0.9069, 0.5156, 0.9061, 0.5543, 0.7312, 0.8819, 0.7496, 0.8239, 0.7326, 0.8239, 0.7299, 0.94, 0.7482, 0.8819, 0.7312, 0.8819, 0.7312, 0.8819, 0.7482, 0.8819, 0.7496, 0.8239, 0.7482, 0.8819, 0.7666, 0.8239, 0.7496, 0.8239, 0.7299, 0.94, 0.7469, 0.94, 0.7482, 0.8819, 0.7469, 0.94, 0.7653, 0.8819, 0.7482, 0.8819, 0.7482, 0.8819, 0.7653, 0.8819, 0.7666, 0.8239, 0.7653, 0.8819, 0.7836, 0.8239, 0.7666, 0.8239, 0.7653, 0.8819, 0.7995, 0.8238, 0.7836, 0.8239, 0.7469, 0.94, 0.7812, 0.8819, 0.7653, 0.8819, 0.7653, 0.8819, 0.7812, 0.8819, 0.7995, 0.8238, 0.7812, 0.8819, 0.8154, 0.8237, 0.7995, 0.8238, 0.7469, 0.94, 0.7628, 0.9399, 0.7812, 0.8819, 0.7628, 0.9399, 0.7971, 0.8818, 0.7812, 0.8819, 0.7812, 0.8819, 0.7971, 0.8818, 0.8154, 0.8237, 0.7971, 0.8818, 0.8313, 0.8237, 0.8154, 0.8237, 0.7971, 0.8818, 0.8508, 0.8238, 0.8313, 0.8237, 0.7628, 0.9399, 0.8165, 0.8819, 0.7971, 0.8818, 0.7971, 0.8818, 0.8165, 0.8819, 0.8508, 0.8238, 0.8165, 0.8819, 0.8702, 0.8239, 0.8508, 0.8238, 0.7628, 0.9399, 0.7822, 0.94, 0.8165, 0.8819, 0.7822, 0.94, 0.8359, 0.8821, 0.8165, 0.8819, 0.8165, 0.8819, 0.8359, 0.8821, 0.8702, 0.8239, 0.8359, 0.8821, 0.8896, 0.8241, 0.8702, 0.8239, 0.8359, 0.8821, 0.9073, 0.824, 0.8896, 0.8241, 0.7822, 0.94, 0.8536, 0.882, 0.8359, 0.8821, 0.8359, 0.8821, 0.8536, 0.882, 0.9073, 0.824, 0.8536, 0.882, 0.9251, 0.8239, 0.9073, 0.824, 0.7822, 0.94, 0.7999, 0.94, 0.8536, 0.882, 0.7999, 0.94, 0.8714, 0.8819, 0.8536, 0.882, 0.8536, 0.882, 0.8714, 0.8819, 0.9251, 0.8239, 0.8714, 0.8819, 0.9428, 0.8239, 0.9251, 0.8239, 0.8714, 0.8819, 0.8727, 0.8239, 0.9428, 0.8239, 0.7999, 0.94, 0.8013, 0.8819, 0.8714, 0.8819, 0.8714, 0.8819, 0.8013, 0.8819, 0.8727, 0.8239, 0.8013, 0.8819, 0.8026, 0.8239, 0.8727, 0.8239, 0.7999, 0.94, 0.7299, 0.94, 0.8013, 0.8819, 0.7299, 0.94, 0.7312, 0.8819, 0.8013, 0.8819, 0.8013, 0.8819, 0.7312, 0.8819, 0.8026, 0.8239, 0.7312, 0.8819, 0.7326, 0.8239, 0.8026, 0.8239, 0.9262, 0.5152, 0.9256, 0.4586, 0.9977, 0.4586, 0.998, 0.5152, 0.9256, 0.4586, 0.9251, 0.402, 0.9974, 0.402, 0.9977, 0.4586, 0.7824, 0.5152, 0.7815, 0.4586, 0.8536, 0.4586, 0.8543, 0.5152, 0.8543, 0.5152, 0.8536, 0.4586, 0.9256, 0.4586, 0.9262, 0.5152, 0.7815, 0.4586, 0.7806, 0.402, 0.8528, 0.402, 0.8536, 0.4586, 0.8536, 0.4586, 0.8528, 0.402, 0.9251, 0.402, 0.9256, 0.4586, 0.7806, 0.402, 0.7796, 0.3454, 0.8521, 0.3454, 0.8528, 0.402, 0.8528, 0.402, 0.8521, 0.3454, 0.9246, 0.3454, 0.9251, 0.402])
me_colobotmesh__002.materials.append(mat_colobotmesh_mat_1)
me_colobotmesh__002.use_remesh_preserve_volume = False
me_colobotmesh__002.use_remesh_preserve_attributes = False
me_colobotmesh__002.use_mirror_vertex_groups = False
me_colobotmesh__002.update()
me_colobotmesh__001 = bpy.data.meshes.new('ColobotMesh_.001')
me_colobotmesh__001.from_pydata([(-3.314, 25.52, 2.561), (-0.04963, 25.14, -0.8381), (-2.923, 26.2, 2.561), (0.5672, 26.21, -0.8381), (-2.481, 26.22, 3.204), (1.402, 26.16, 0.4506), (-6.597, 27.27, 4.605), (-2.598, 25.56, 3.602), (-3.113, 25.13, 3.204), (1.217, 25.12, 1.079), (0.4041, 24.44, 0.4506), (-2.202, 25.41, 1.453), (-1.114, 25.28, 0.3195), (-2.77, 26.29, 2.776), (-2.622, 26.3, 2.991), (-2.124, 25.08, 1.818), (-0.8845, 24.72, 1.114), (-1.292, 25.39, 2.848), (-0.02051, 25.24, 2.007), (-5.895, 26.65, 4.349), (-4.734, 25.93, 3.882), (-4.83, 26.29, 3.433), (-5.925, 26.87, 4.114), (-3.237, 25.76, 2.494), (-3.107, 25.99, 2.494), (0.8357, 26.35, -0.4113), (1.114, 26.33, 0.01825), (-0.003835, 24.79, -0.4867), (0.1474, 24.56, -0.05717), (-1.735, 26.13, 1.473), (-0.5716, 26.13, 0.3403), (0.9909, 24.79, 0.9631), (0.7199, 24.57, 0.7538), (-2.483, 26.02, 3.411), (-2.522, 25.8, 3.543), (-5.675, 26.86, 4.565), (-4.342, 26.29, 4.231), (1.403, 25.88, 0.7517), (1.341, 25.53, 0.9611), (-4.306, 26.76, 3.864), (-5.678, 27.1, 4.331), (-4.557, 26.65, 3.483), (-5.781, 27.01, 4.164), (-0.4297, 26.33, 0.5393), (-1.446, 26.34, 1.887), (-1.682, 24.94, 2.597), (-0.2388, 24.93, 1.889), (0.07537, 25.56, -0.9168), (0.281, 25.91, -0.9168), (-3.292, 25.32, 2.758), (-3.225, 25.18, 2.972), (-1.189, 26.2, 2.284), (0.1058, 26.18, 1.366), (-1.967, 24.8, 2.314), (-0.7947, 24.57, 1.396), (0.1509, 25.96, 1.691), (-1.183, 25.76, 2.742), (-2.764, 25.35, 3.528), (-2.936, 25.21, 3.396), (-1.037, 25.48, 0.2689), (-1.995, 25.83, 1.402), (-1.47, 25.12, 2.777), (-0.4828, 24.69, 1.718), (-2.066, 24.88, 2.068), (-1.05, 24.95, 0.6775), (-2.134, 25.62, 1.388), (-0.8306, 25.84, 0.2793), (-1.588, 26.29, 1.684), (-0.1656, 26.33, 0.9528), (-1.157, 26.0, 2.569), (0.1038, 25.65, 1.913), (-4.578, 26.05, 4.35), (-4.969, 25.94, 3.744), (-4.89, 26.44, 3.391), (-4.561, 26.87, 3.608), (-4.325, 26.75, 4.227)], [], [(7, 57, 17), (8, 53, 45), (8, 50, 53), (0, 11, 15), (0, 23, 11), (2, 29, 60), (2, 13, 29), (4, 51, 44), (4, 33, 51), (7, 17, 56), (6, 19, 35), (6, 22, 19), (6, 42, 22), (6, 40, 42), (6, 35, 40), (18, 46, 9), (17, 61, 18), (18, 61, 46), (61, 45, 46), (17, 57, 61), (57, 58, 61), (61, 58, 45), (58, 8, 45), (46, 31, 9), (45, 62, 46), (46, 62, 31), (62, 32, 31), (45, 53, 62), (53, 54, 62), (62, 54, 32), (54, 10, 32), (54, 16, 10), (53, 63, 54), (54, 63, 16), (63, 15, 16), (53, 50, 63), (50, 49, 63), (63, 49, 15), (49, 0, 15), (16, 28, 10), (15, 64, 16), (16, 64, 28), (64, 27, 28), (15, 11, 64), (11, 12, 64), (64, 12, 27), (12, 1, 27), (12, 59, 1), (11, 65, 12), (12, 65, 59), (65, 60, 59), (11, 23, 65), (23, 24, 65), (65, 24, 60), (24, 2, 60), (59, 47, 1), (60, 66, 59), (59, 66, 47), (66, 48, 47), (60, 29, 66), (29, 30, 66), (66, 30, 48), (30, 3, 48), (30, 43, 3), (29, 67, 30), (30, 67, 43), (67, 44, 43), (29, 13, 67), (13, 14, 67), (67, 14, 44), (14, 4, 44), (43, 25, 3), (44, 68, 43), (43, 68, 25), (68, 26, 25), (44, 51, 68), (51, 52, 68), (68, 52, 26), (52, 5, 26), (52, 55, 5), (51, 69, 52), (52, 69, 55), (69, 56, 55), (51, 33, 69), (33, 34, 69), (69, 34, 56), (34, 7, 56), (55, 37, 5), (56, 70, 55), (55, 70, 37), (70, 38, 37), (56, 17, 70), (17, 18, 70), (70, 18, 38), (18, 9, 38), (36, 57, 7), (35, 71, 36), (36, 71, 57), (71, 58, 57), (35, 19, 71), (19, 20, 71), (71, 20, 58), (20, 8, 58), (20, 50, 8), (19, 72, 20), (20, 72, 50), (72, 49, 50), (19, 22, 72), (22, 21, 72), (72, 21, 49), (21, 0, 49), (21, 23, 0), (22, 73, 21), (21, 73, 23), (73, 24, 23), (22, 42, 73), (42, 41, 73), (73, 41, 24), (41, 2, 24), (41, 13, 2), (42, 74, 41), (41, 74, 13), (74, 14, 13), (42, 40, 74), (40, 39, 74), (74, 39, 14), (39, 4, 14), (39, 33, 4), (40, 75, 39), (39, 75, 33), (75, 34, 33), (40, 35, 75), (35, 36, 75), (75, 36, 34), (36, 7, 34)])
me_colobotmesh__001.polygons.foreach_set('use_smooth', [True] * 135)
_uv = me_colobotmesh__001.uv_layers.new(name='UV_1')
_uv.uv.foreach_set('vector', [0.808, 0.4999, 0.8223, 0.4785, 0.808, 0.6583, 0.8509, 0.4358, 0.8496, 0.5818, 0.8366, 0.6155, 0.8509, 0.4358, 0.8716, 0.4275, 0.8496, 0.5818, 0.913, 0.4108, 0.9146, 0.5463, 0.891, 0.5651, 0.913, 0.4108, 0.9302, 0.427, 0.9146, 0.5463, 0.9647, 0.4594, 0.9637, 0.6043, 0.9491, 0.5787, 0.9647, 0.4594, 0.8909, 0.4778, 0.9637, 0.6043, 0.7433, 0.5145, 0.7452, 0.6757, 0.8161, 0.641, 0.7433, 0.5145, 0.7648, 0.5096, 0.7452, 0.6757, 0.808, 0.4999, 0.808, 0.6583, 0.7883, 0.6659, 0.7285, 0.001953, 0.7693, 0.1466, 0.755, 0.1679, 0.7285, 0.001953, 0.79, 0.1382, 0.7693, 0.1466, 0.7285, 0.001953, 0.8072, 0.1544, 0.79, 0.1382, 0.7285, 0.001953, 0.7334, 0.1728, 0.8072, 0.1544, 0.7285, 0.001953, 0.755, 0.1679, 0.7334, 0.1728, 0.808, 0.8166, 0.8223, 0.7953, 0.808, 0.975, 0.808, 0.6583, 0.8223, 0.6369, 0.808, 0.8166, 0.808, 0.8166, 0.8223, 0.6369, 0.8223, 0.7953, 0.8223, 0.6369, 0.8366, 0.6155, 0.8223, 0.7953, 0.808, 0.6583, 0.8223, 0.4785, 0.8223, 0.6369, 0.8223, 0.4785, 0.8366, 0.4572, 0.8223, 0.6369, 0.8223, 0.6369, 0.8366, 0.4572, 0.8366, 0.6155, 0.8366, 0.4572, 0.8509, 0.4358, 0.8366, 0.6155, 0.8223, 0.7953, 0.821, 0.9413, 0.808, 0.975, 0.8366, 0.6155, 0.8353, 0.7615, 0.8223, 0.7953, 0.8223, 0.7953, 0.8353, 0.7615, 0.821, 0.9413, 0.8353, 0.7615, 0.834, 0.9075, 0.821, 0.9413, 0.8366, 0.6155, 0.8496, 0.5818, 0.8353, 0.7615, 0.8496, 0.5818, 0.8483, 0.7278, 0.8353, 0.7615, 0.8353, 0.7615, 0.8483, 0.7278, 0.834, 0.9075, 0.8483, 0.7278, 0.847, 0.8738, 0.834, 0.9075, 0.8483, 0.7278, 0.869, 0.7194, 0.847, 0.8738, 0.8496, 0.5818, 0.8703, 0.5734, 0.8483, 0.7278, 0.8483, 0.7278, 0.8703, 0.5734, 0.869, 0.7194, 0.8703, 0.5734, 0.891, 0.5651, 0.869, 0.7194, 0.8496, 0.5818, 0.8716, 0.4275, 0.8703, 0.5734, 0.8716, 0.4275, 0.8923, 0.4191, 0.8703, 0.5734, 0.8703, 0.5734, 0.8923, 0.4191, 0.891, 0.5651, 0.8923, 0.4191, 0.913, 0.4108, 0.891, 0.5651, 0.869, 0.7194, 0.8706, 0.8549, 0.847, 0.8738, 0.891, 0.5651, 0.8926, 0.7006, 0.869, 0.7194, 0.869, 0.7194, 0.8926, 0.7006, 0.8706, 0.8549, 0.8926, 0.7006, 0.8943, 0.8361, 0.8706, 0.8549, 0.891, 0.5651, 0.9146, 0.5463, 0.8926, 0.7006, 0.9146, 0.5463, 0.9163, 0.6818, 0.8926, 0.7006, 0.8926, 0.7006, 0.9163, 0.6818, 0.8943, 0.8361, 0.9163, 0.6818, 0.9179, 0.8173, 0.8943, 0.8361, 0.9163, 0.6818, 0.9335, 0.698, 0.9179, 0.8173, 0.9146, 0.5463, 0.9319, 0.5625, 0.9163, 0.6818, 0.9163, 0.6818, 0.9319, 0.5625, 0.9335, 0.698, 0.9319, 0.5625, 0.9491, 0.5787, 0.9335, 0.698, 0.9146, 0.5463, 0.9302, 0.427, 0.9319, 0.5625, 0.9302, 0.427, 0.9474, 0.4432, 0.9319, 0.5625, 0.9319, 0.5625, 0.9474, 0.4432, 0.9491, 0.5787, 0.9474, 0.4432, 0.9647, 0.4594, 0.9491, 0.5787, 0.9335, 0.698, 0.9325, 0.8429, 0.9179, 0.8173, 0.9491, 0.5787, 0.9481, 0.7236, 0.9335, 0.698, 0.9335, 0.698, 0.9481, 0.7236, 0.9325, 0.8429, 0.9481, 0.7236, 0.9471, 0.8685, 0.9325, 0.8429, 0.9491, 0.5787, 0.9637, 0.6043, 0.9481, 0.7236, 0.9637, 0.6043, 0.9627, 0.7492, 0.9481, 0.7236, 0.9481, 0.7236, 0.9627, 0.7492, 0.9471, 0.8685, 0.9627, 0.7492, 0.9617, 0.8941, 0.9471, 0.8685, 0.9627, 0.7492, 0.8889, 0.7675, 0.9617, 0.8941, 0.9637, 0.6043, 0.8899, 0.6226, 0.9627, 0.7492, 0.9627, 0.7492, 0.8899, 0.6226, 0.8889, 0.7675, 0.8899, 0.6226, 0.8161, 0.641, 0.8889, 0.7675, 0.9637, 0.6043, 0.8909, 0.4778, 0.8899, 0.6226, 0.8909, 0.4778, 0.8171, 0.4961, 0.8899, 0.6226, 0.8899, 0.6226, 0.8171, 0.4961, 0.8161, 0.641, 0.8171, 0.4961, 0.7433, 0.5145, 0.8161, 0.641, 0.8889, 0.7675, 0.8908, 0.9287, 0.9617, 0.8941, 0.8161, 0.641, 0.818, 0.8022, 0.8889, 0.7675, 0.8889, 0.7675, 0.818, 0.8022, 0.8908, 0.9287, 0.818, 0.8022, 0.8199, 0.9634, 0.8908, 0.9287, 0.8161, 0.641, 0.7452, 0.6757, 0.818, 0.8022, 0.7452, 0.6757, 0.7471, 0.8369, 0.818, 0.8022, 0.818, 0.8022, 0.7471, 0.8369, 0.8199, 0.9634, 0.7471, 0.8369, 0.749, 0.998, 0.8199, 0.9634, 0.7471, 0.8369, 0.7687, 0.832, 0.749, 0.998, 0.7452, 0.6757, 0.7668, 0.6708, 0.7471, 0.8369, 0.7471, 0.8369, 0.7668, 0.6708, 0.7687, 0.832, 0.7668, 0.6708, 0.7883, 0.6659, 0.7687, 0.832, 0.7452, 0.6757, 0.7648, 0.5096, 0.7668, 0.6708, 0.7648, 0.5096, 0.7864, 0.5047, 0.7668, 0.6708, 0.7668, 0.6708, 0.7864, 0.5047, 0.7883, 0.6659, 0.7864, 0.5047, 0.808, 0.4999, 0.7883, 0.6659, 0.7687, 0.832, 0.7687, 0.9904, 0.749, 0.998, 0.7883, 0.6659, 0.7883, 0.8243, 0.7687, 0.832, 0.7687, 0.832, 0.7883, 0.8243, 0.7687, 0.9904, 0.7883, 0.8243, 0.7883, 0.9827, 0.7687, 0.9904, 0.7883, 0.6659, 0.808, 0.6583, 0.7883, 0.8243, 0.808, 0.6583, 0.808, 0.8166, 0.7883, 0.8243, 0.7883, 0.8243, 0.808, 0.8166, 0.7883, 0.9827, 0.808, 0.8166, 0.808, 0.975, 0.7883, 0.9827, 0.7815, 0.3339, 0.8223, 0.4785, 0.808, 0.4999, 0.755, 0.1679, 0.7958, 0.3125, 0.7815, 0.3339, 0.7815, 0.3339, 0.7958, 0.3125, 0.8223, 0.4785, 0.7958, 0.3125, 0.8366, 0.4572, 0.8223, 0.4785, 0.755, 0.1679, 0.7693, 0.1466, 0.7958, 0.3125, 0.7693, 0.1466, 0.8101, 0.2912, 0.7958, 0.3125, 0.7958, 0.3125, 0.8101, 0.2912, 0.8366, 0.4572, 0.8101, 0.2912, 0.8509, 0.4358, 0.8366, 0.4572, 0.8101, 0.2912, 0.8716, 0.4275, 0.8509, 0.4358, 0.7693, 0.1466, 0.8308, 0.2828, 0.8101, 0.2912, 0.8101, 0.2912, 0.8308, 0.2828, 0.8716, 0.4275, 0.8308, 0.2828, 0.8923, 0.4191, 0.8716, 0.4275, 0.7693, 0.1466, 0.79, 0.1382, 0.8308, 0.2828, 0.79, 0.1382, 0.8515, 0.2745, 0.8308, 0.2828, 0.8308, 0.2828, 0.8515, 0.2745, 0.8923, 0.4191, 0.8515, 0.2745, 0.913, 0.4108, 0.8923, 0.4191, 0.8515, 0.2745, 0.9302, 0.427, 0.913, 0.4108, 0.79, 0.1382, 0.8687, 0.2907, 0.8515, 0.2745, 0.8515, 0.2745, 0.8687, 0.2907, 0.9302, 0.427, 0.8687, 0.2907, 0.9474, 0.4432, 0.9302, 0.427, 0.79, 0.1382, 0.8072, 0.1544, 0.8687, 0.2907, 0.8072, 0.1544, 0.886, 0.3069, 0.8687, 0.2907, 0.8687, 0.2907, 0.886, 0.3069, 0.9474, 0.4432, 0.886, 0.3069, 0.9647, 0.4594, 0.9474, 0.4432, 0.886, 0.3069, 0.8909, 0.4778, 0.9647, 0.4594, 0.8072, 0.1544, 0.8122, 0.3253, 0.886, 0.3069, 0.886, 0.3069, 0.8122, 0.3253, 0.8909, 0.4778, 0.8122, 0.3253, 0.8171, 0.4961, 0.8909, 0.4778, 0.8072, 0.1544, 0.7334, 0.1728, 0.8122, 0.3253, 0.7334, 0.1728, 0.7384, 0.3436, 0.8122, 0.3253, 0.8122, 0.3253, 0.7384, 0.3436, 0.8171, 0.4961, 0.7384, 0.3436, 0.7433, 0.5145, 0.8171, 0.4961, 0.7384, 0.3436, 0.7648, 0.5096, 0.7433, 0.5145, 0.7334, 0.1728, 0.7599, 0.3388, 0.7384, 0.3436, 0.7384, 0.3436, 0.7599, 0.3388, 0.7648, 0.5096, 0.7599, 0.3388, 0.7864, 0.5047, 0.7648, 0.5096, 0.7334, 0.1728, 0.755, 0.1679, 0.7599, 0.3388, 0.755, 0.1679, 0.7815, 0.3339, 0.7599, 0.3388, 0.7599, 0.3388, 0.7815, 0.3339, 0.7864, 0.5047, 0.7815, 0.3339, 0.808, 0.4999, 0.7864, 0.5047])
me_colobotmesh__001.materials.append(mat_colobotmesh_mat_1)
me_colobotmesh__001.use_remesh_preserve_volume = False
me_colobotmesh__001.use_remesh_preserve_attributes = False
me_colobotmesh__001.use_mirror_vertex_groups = False
me_colobotmesh__001.update()
me_colobotmesh = bpy.data.meshes.new('ColobotMesh_')
me_colobotmesh.from_pydata([(-3.383, 18.29, -5.518), (-3.564, 19.42, -5.052), (0.6065, 15.23, -1.338), (0.3951, 16.55, -0.7926), (-4.229, 19.26, -4.575), (-0.7456, 16.49, 0.0898), (-4.651, 18.1, -4.575), (-1.239, 15.14, 0.0898), (-4.247, 17.54, -5.052), (-0.7438, 11.64, -0.7926), (-5.987, 18.3, -9.094), (-6.101, 19.01, -8.799), (-6.718, 18.98, -8.322), (-6.985, 18.24, -8.322), (-6.533, 17.82, -8.799), (-6.535, 20.41, -13.07), (-2.982, 15.86, -3.585), (-1.815, 13.9, -2.165), (-0.9895, 16.1, 0.18), (-1.154, 15.65, 0.18), (-4.61, 19.49, -6.136), (-5.662, 19.35, -7.226), (-6.691, 19.71, -10.43), (-6.63, 20.19, -12.01), (-5.381, 17.79, -6.012), (-6.008, 17.7, -7.42), (-2.007, 18.27, -3.893), (-0.6166, 16.87, -2.655), (-6.582, 18.78, -10.8), (-6.583, 19.64, -12.22), (-4.989, 17.64, -6.305), (-5.751, 17.74, -7.554), (-6.149, 18.07, -9.031), (-6.331, 17.91, -8.933), (-6.315, 19.08, -8.631), (-6.52, 19.07, -8.472), (-4.353, 18.47, -6.586), (-5.259, 18.71, -7.679), (-4.584, 17.85, -4.718), (-4.449, 17.67, -4.877), (-5.451, 18.98, -5.685), (-6.37, 18.64, -6.934), (-2.138, 17.07, -1.375), (-3.44, 17.6, -2.93), (0.6471, 15.73, -1.221), (0.5767, 16.17, -1.039), (0.05183, 16.69, -0.4428), (-0.3284, 16.67, -0.1486), (-5.573, 18.1, -5.793), (-6.351, 18.15, -7.042), (-4.462, 18.92, -4.499), (-4.603, 18.53, -4.499), (-4.342, 18.32, -6.638), (-5.21, 18.33, -7.83), (-6.348, 19.56, -10.69), (-6.493, 20.03, -12.12), (-5.943, 18.55, -9.03), (-5.981, 18.79, -8.932), (-2.084, 17.28, -4.095), (-0.7543, 16.26, -2.702), (-1.294, 13.72, -0.3289), (-1.129, 12.55, -0.6231), (-3.487, 17.11, -3.037), (-2.35, 16.12, -1.482), (-5.145, 19.29, -5.75), (-5.975, 19.2, -6.999), (-3.78, 19.45, -4.877), (-4.001, 19.4, -4.718), (-6.886, 18.75, -8.299), (-6.975, 18.5, -8.299), (-7.078, 19.14, -10.42), (-6.928, 19.86, -12.0), (-1.211, 17.69, -1.936), (-2.752, 18.6, -3.196), (0.09145, 13.76, -1.431), (-0.3587, 12.57, -1.249), (-4.453, 19.25, -6.299), (-5.299, 19.12, -7.548), (-4.779, 17.88, -6.385), (-5.359, 18.13, -7.732), (-2.53, 15.95, -4.068), (-1.651, 13.73, -2.493), (-2.274, 15.93, -1.604), (-3.277, 16.74, -3.318), (-3.348, 18.75, -5.424), (-3.408, 19.13, -5.269), (-2.18, 18.6, -3.651), (-0.8598, 17.64, -2.231), (-3.132, 18.45, -2.945), (-1.971, 17.53, -1.391), (-6.891, 18.04, -8.484), (-6.74, 17.9, -8.643), (-6.226, 19.24, -10.88), (-6.408, 19.94, -12.21), (-3.635, 17.93, -5.456), (-3.923, 17.69, -5.3), (-1.967, 17.83, -4.049), (-0.6558, 17.29, -2.505), (-2.441, 18.67, -3.42), (-1.551, 17.73, -1.64), (-3.33, 18.08, -2.885), (-2.283, 16.62, -1.387), (-3.429, 16.9, -3.156), (-2.085, 14.81, -1.997), (-2.728, 15.86, -3.894), (-1.232, 14.87, -2.723), (-5.192, 18.52, -7.781), (-4.361, 18.91, -6.466), (-5.496, 19.29, -7.379), (-4.853, 19.48, -5.938), (-6.234, 18.94, -6.939), (-5.581, 18.59, -5.68), (-6.237, 17.89, -7.217), (-5.219, 17.68, -6.153), (-5.572, 17.88, -7.659), (-4.541, 18.08, -6.526), (-6.192, 19.35, -10.95), (-6.393, 19.82, -10.67), (-7.128, 19.7, -10.47), (-7.167, 18.88, -10.75), (-6.438, 18.84, -11.07)], [], [(0, 84, 58), (1, 86, 26), (1, 66, 86), (4, 88, 73), (4, 50, 88), (6, 62, 43), (6, 38, 62), (8, 16, 83), (8, 95, 16), (0, 58, 80), (10, 56, 53), (11, 77, 37), (11, 34, 77), (12, 65, 21), (12, 68, 65), (13, 49, 41), (13, 90, 49), (14, 31, 25), (14, 33, 31), (10, 53, 79), (15, 55, 93), (15, 23, 55), (15, 71, 23), (15, 29, 71), (15, 93, 29), (59, 27, 2), (58, 96, 59), (59, 96, 27), (96, 26, 27), (58, 84, 96), (84, 85, 96), (96, 85, 26), (85, 1, 26), (27, 44, 2), (26, 97, 27), (27, 97, 44), (97, 45, 44), (26, 86, 97), (86, 87, 97), (97, 87, 45), (87, 3, 45), (87, 72, 3), (86, 98, 87), (87, 98, 72), (98, 73, 72), (86, 66, 98), (66, 67, 98), (98, 67, 73), (67, 4, 73), (72, 46, 3), (73, 99, 72), (72, 99, 46), (99, 47, 46), (73, 88, 99), (88, 89, 99), (99, 89, 47), (89, 5, 47), (89, 42, 5), (88, 100, 89), (89, 100, 42), (100, 43, 42), (88, 50, 100), (50, 51, 100), (100, 51, 43), (51, 6, 43), (42, 18, 5), (43, 101, 42), (42, 101, 18), (101, 19, 18), (43, 62, 101), (62, 63, 101), (101, 63, 19), (63, 7, 19), (63, 82, 7), (62, 102, 63), (63, 102, 82), (102, 83, 82), (62, 38, 102), (38, 39, 102), (102, 39, 83), (39, 8, 83), (82, 60, 7), (83, 103, 82), (82, 103, 60), (103, 61, 60), (83, 16, 103), (16, 17, 103), (103, 17, 61), (17, 9, 61), (17, 81, 9), (16, 104, 17), (17, 104, 81), (104, 80, 81), (16, 95, 104), (95, 94, 104), (104, 94, 80), (94, 0, 80), (81, 75, 9), (80, 105, 81), (81, 105, 75), (105, 74, 75), (80, 58, 105), (58, 59, 105), (105, 59, 74), (59, 2, 74), (52, 36, 0), (53, 106, 52), (52, 106, 36), (106, 37, 36), (53, 56, 106), (56, 57, 106), (106, 57, 37), (57, 11, 37), (36, 84, 0), (37, 107, 36), (36, 107, 84), (107, 85, 84), (37, 77, 107), (77, 76, 107), (107, 76, 85), (76, 1, 85), (76, 20, 1), (77, 108, 76), (76, 108, 20), (108, 21, 20), (77, 34, 108), (34, 35, 108), (108, 35, 21), (35, 12, 21), (20, 66, 1), (21, 109, 20), (20, 109, 66), (109, 67, 66), (21, 65, 109), (65, 64, 109), (109, 64, 67), (64, 4, 67), (64, 40, 4), (65, 110, 64), (64, 110, 40), (110, 41, 40), (65, 68, 110), (68, 69, 110), (110, 69, 41), (69, 13, 41), (40, 50, 4), (41, 111, 40), (40, 111, 50), (111, 51, 50), (41, 49, 111), (49, 48, 111), (111, 48, 51), (48, 6, 51), (48, 24, 6), (49, 112, 48), (48, 112, 24), (112, 25, 24), (49, 90, 112), (90, 91, 112), (112, 91, 25), (91, 14, 25), (24, 38, 6), (25, 113, 24), (24, 113, 38), (113, 39, 38), (25, 31, 113), (31, 30, 113), (113, 30, 39), (30, 8, 39), (30, 78, 8), (31, 114, 30), (30, 114, 78), (114, 79, 78), (31, 33, 114), (33, 32, 114), (114, 32, 79), (32, 10, 79), (78, 95, 8), (79, 115, 78), (78, 115, 95), (115, 94, 95), (79, 53, 115), (53, 52, 115), (115, 52, 94), (52, 0, 94), (92, 56, 10), (93, 116, 92), (92, 116, 56), (116, 57, 56), (93, 55, 116), (55, 54, 116), (116, 54, 57), (54, 11, 57), (54, 34, 11), (55, 117, 54), (54, 117, 34), (117, 35, 34), (55, 23, 117), (23, 22, 117), (117, 22, 35), (22, 12, 35), (22, 68, 12), (23, 118, 22), (22, 118, 68), (118, 69, 68), (23, 71, 118), (71, 70, 118), (118, 70, 69), (70, 13, 69), (70, 90, 13), (71, 119, 70), (70, 119, 90), (119, 91, 90), (71, 29, 119), (29, 28, 119), (119, 28, 91), (28, 14, 91), (28, 33, 14), (29, 120, 28), (28, 120, 33), (120, 32, 33), (29, 93, 120), (93, 92, 120), (120, 92, 32), (92, 10, 32)])
me_colobotmesh.polygons.foreach_set('use_smooth', [True] * 225)
_uv = me_colobotmesh.uv_layers.new(name='UV_1')
_uv.uv.foreach_set('vector', [0.9141, 0.4746, 0.9405, 0.4667, 0.9235, 0.6491, 0.9934, 0.4509, 0.9927, 0.624, 0.9764, 0.6333, 0.9934, 0.4509, 0.9208, 0.4218, 0.9927, 0.624, 0.7757, 0.3636, 0.7658, 0.5159, 0.8476, 0.5658, 0.7757, 0.3636, 0.7858, 0.3451, 0.7658, 0.5159, 0.806, 0.3082, 0.7999, 0.4574, 0.786, 0.479, 0.806, 0.3082, 0.8147, 0.3259, 0.7999, 0.4574, 0.8321, 0.3613, 0.8435, 0.5145, 0.8172, 0.4928, 0.8321, 0.3613, 0.8594, 0.399, 0.8435, 0.5145, 0.9141, 0.4746, 0.9235, 0.6491, 0.8982, 0.59, 0.9216, 0.133, 0.9294, 0.128, 0.9191, 0.2468, 0.9451, 0.118, 0.9612, 0.2289, 0.9348, 0.2368, 0.9451, 0.118, 0.893, 0.09097, 0.9612, 0.2289, 0.7886, 0.03699, 0.7843, 0.1459, 0.8569, 0.1749, 0.7886, 0.03699, 0.7978, 0.02531, 0.7843, 0.1459, 0.8161, 0.001953, 0.8127, 0.104, 0.8026, 0.1225, 0.8161, 0.001953, 0.8351, 0.02172, 0.8127, 0.104, 0.8733, 0.06126, 0.8595, 0.1613, 0.8509, 0.1436, 0.8733, 0.06126, 0.8894, 0.08516, 0.8595, 0.1613, 0.9216, 0.133, 0.9191, 0.2468, 0.8917, 0.2091, 0.9465, 0.06102, 0.946, 0.08, 0.9382, 0.085, 0.9465, 0.06102, 0.8939, 0.05301, 0.946, 0.08, 0.9465, 0.06102, 0.903, 0.04133, 0.8939, 0.05301, 0.9465, 0.06102, 0.9221, 0.0611, 0.903, 0.04133, 0.9465, 0.06102, 0.9382, 0.085, 0.9221, 0.0611, 0.933, 0.8235, 0.9594, 0.8156, 0.9424, 0.998, 0.9235, 0.6491, 0.95, 0.6412, 0.933, 0.8235, 0.933, 0.8235, 0.95, 0.6412, 0.9594, 0.8156, 0.95, 0.6412, 0.9764, 0.6333, 0.9594, 0.8156, 0.9235, 0.6491, 0.9405, 0.4667, 0.95, 0.6412, 0.9405, 0.4667, 0.967, 0.4588, 0.95, 0.6412, 0.95, 0.6412, 0.967, 0.4588, 0.9764, 0.6333, 0.967, 0.4588, 0.9934, 0.4509, 0.9764, 0.6333, 0.9594, 0.8156, 0.9587, 0.9888, 0.9424, 0.998, 0.9764, 0.6333, 0.9757, 0.8064, 0.9594, 0.8156, 0.9594, 0.8156, 0.9757, 0.8064, 0.9587, 0.9888, 0.9757, 0.8064, 0.975, 0.9796, 0.9587, 0.9888, 0.9764, 0.6333, 0.9927, 0.624, 0.9757, 0.8064, 0.9927, 0.624, 0.992, 0.7972, 0.9757, 0.8064, 0.9757, 0.8064, 0.992, 0.7972, 0.975, 0.9796, 0.992, 0.7972, 0.9913, 0.9703, 0.975, 0.9796, 0.992, 0.7972, 0.9194, 0.7681, 0.9913, 0.9703, 0.9927, 0.624, 0.9201, 0.5949, 0.992, 0.7972, 0.992, 0.7972, 0.9201, 0.5949, 0.9194, 0.7681, 0.9201, 0.5949, 0.8476, 0.5658, 0.9194, 0.7681, 0.9927, 0.624, 0.9208, 0.4218, 0.9201, 0.5949, 0.9208, 0.4218, 0.8483, 0.3927, 0.9201, 0.5949, 0.9201, 0.5949, 0.8483, 0.3927, 0.8476, 0.5658, 0.8483, 0.3927, 0.7757, 0.3636, 0.8476, 0.5658, 0.9194, 0.7681, 0.9095, 0.9204, 0.9913, 0.9703, 0.8476, 0.5658, 0.8377, 0.7182, 0.9194, 0.7681, 0.9194, 0.7681, 0.8377, 0.7182, 0.9095, 0.9204, 0.8377, 0.7182, 0.8277, 0.8705, 0.9095, 0.9204, 0.8476, 0.5658, 0.7658, 0.5159, 0.8377, 0.7182, 0.7658, 0.5159, 0.7559, 0.6683, 0.8377, 0.7182, 0.8377, 0.7182, 0.7559, 0.6683, 0.8277, 0.8705, 0.7559, 0.6683, 0.746, 0.8206, 0.8277, 0.8705, 0.7559, 0.6683, 0.766, 0.6498, 0.746, 0.8206, 0.7658, 0.5159, 0.7759, 0.4975, 0.7559, 0.6683, 0.7559, 0.6683, 0.7759, 0.4975, 0.766, 0.6498, 0.7759, 0.4975, 0.786, 0.479, 0.766, 0.6498, 0.7658, 0.5159, 0.7858, 0.3451, 0.7759, 0.4975, 0.7858, 0.3451, 0.7959, 0.3267, 0.7759, 0.4975, 0.7759, 0.4975, 0.7959, 0.3267, 0.786, 0.479, 0.7959, 0.3267, 0.806, 0.3082, 0.786, 0.479, 0.766, 0.6498, 0.7598, 0.7991, 0.746, 0.8206, 0.786, 0.479, 0.7798, 0.6282, 0.766, 0.6498, 0.766, 0.6498, 0.7798, 0.6282, 0.7598, 0.7991, 0.7798, 0.6282, 0.7737, 0.7775, 0.7598, 0.7991, 0.786, 0.479, 0.7999, 0.4574, 0.7798, 0.6282, 0.7999, 0.4574, 0.7937, 0.6067, 0.7798, 0.6282, 0.7798, 0.6282, 0.7937, 0.6067, 0.7737, 0.7775, 0.7937, 0.6067, 0.7876, 0.7559, 0.7737, 0.7775, 0.7937, 0.6067, 0.8024, 0.6243, 0.7876, 0.7559, 0.7999, 0.4574, 0.8085, 0.4751, 0.7937, 0.6067, 0.7937, 0.6067, 0.8085, 0.4751, 0.8024, 0.6243, 0.8085, 0.4751, 0.8172, 0.4928, 0.8024, 0.6243, 0.7999, 0.4574, 0.8147, 0.3259, 0.8085, 0.4751, 0.8147, 0.3259, 0.8234, 0.3436, 0.8085, 0.4751, 0.8085, 0.4751, 0.8234, 0.3436, 0.8172, 0.4928, 0.8234, 0.3436, 0.8321, 0.3613, 0.8172, 0.4928, 0.8024, 0.6243, 0.8138, 0.7775, 0.7876, 0.7559, 0.8172, 0.4928, 0.8287, 0.646, 0.8024, 0.6243, 0.8024, 0.6243, 0.8287, 0.646, 0.8138, 0.7775, 0.8287, 0.646, 0.8401, 0.7992, 0.8138, 0.7775, 0.8172, 0.4928, 0.8435, 0.5145, 0.8287, 0.646, 0.8435, 0.5145, 0.8549, 0.6677, 0.8287, 0.646, 0.8287, 0.646, 0.8549, 0.6677, 0.8401, 0.7992, 0.8549, 0.6677, 0.8664, 0.8209, 0.8401, 0.7992, 0.8549, 0.6677, 0.8823, 0.7054, 0.8664, 0.8209, 0.8435, 0.5145, 0.8708, 0.5522, 0.8549, 0.6677, 0.8549, 0.6677, 0.8708, 0.5522, 0.8823, 0.7054, 0.8708, 0.5522, 0.8982, 0.59, 0.8823, 0.7054, 0.8435, 0.5145, 0.8594, 0.399, 0.8708, 0.5522, 0.8594, 0.399, 0.8867, 0.4368, 0.8708, 0.5522, 0.8708, 0.5522, 0.8867, 0.4368, 0.8982, 0.59, 0.8867, 0.4368, 0.9141, 0.4746, 0.8982, 0.59, 0.8823, 0.7054, 0.8917, 0.8799, 0.8664, 0.8209, 0.8982, 0.59, 0.9076, 0.7645, 0.8823, 0.7054, 0.8823, 0.7054, 0.9076, 0.7645, 0.8917, 0.8799, 0.9076, 0.7645, 0.9171, 0.939, 0.8917, 0.8799, 0.8982, 0.59, 0.9235, 0.6491, 0.9076, 0.7645, 0.9235, 0.6491, 0.933, 0.8235, 0.9076, 0.7645, 0.9076, 0.7645, 0.933, 0.8235, 0.9171, 0.939, 0.933, 0.8235, 0.9424, 0.998, 0.9171, 0.939, 0.9166, 0.3607, 0.9244, 0.3557, 0.9141, 0.4746, 0.9191, 0.2468, 0.9269, 0.2418, 0.9166, 0.3607, 0.9166, 0.3607, 0.9269, 0.2418, 0.9244, 0.3557, 0.9269, 0.2418, 0.9348, 0.2368, 0.9244, 0.3557, 0.9191, 0.2468, 0.9294, 0.128, 0.9269, 0.2418, 0.9294, 0.128, 0.9373, 0.123, 0.9269, 0.2418, 0.9269, 0.2418, 0.9373, 0.123, 0.9348, 0.2368, 0.9373, 0.123, 0.9451, 0.118, 0.9348, 0.2368, 0.9244, 0.3557, 0.9405, 0.4667, 0.9141, 0.4746, 0.9348, 0.2368, 0.9509, 0.3478, 0.9244, 0.3557, 0.9244, 0.3557, 0.9509, 0.3478, 0.9405, 0.4667, 0.9509, 0.3478, 0.967, 0.4588, 0.9405, 0.4667, 0.9348, 0.2368, 0.9612, 0.2289, 0.9509, 0.3478, 0.9612, 0.2289, 0.9773, 0.3399, 0.9509, 0.3478, 0.9509, 0.3478, 0.9773, 0.3399, 0.967, 0.4588, 0.9773, 0.3399, 0.9934, 0.4509, 0.967, 0.4588, 0.9773, 0.3399, 0.9251, 0.3129, 0.9934, 0.4509, 0.9612, 0.2289, 0.909, 0.2019, 0.9773, 0.3399, 0.9773, 0.3399, 0.909, 0.2019, 0.9251, 0.3129, 0.909, 0.2019, 0.8569, 0.1749, 0.9251, 0.3129, 0.9612, 0.2289, 0.893, 0.09097, 0.909, 0.2019, 0.893, 0.09097, 0.8408, 0.06398, 0.909, 0.2019, 0.909, 0.2019, 0.8408, 0.06398, 0.8569, 0.1749, 0.8408, 0.06398, 0.7886, 0.03699, 0.8569, 0.1749, 0.9251, 0.3129, 0.9208, 0.4218, 0.9934, 0.4509, 0.8569, 0.1749, 0.8526, 0.2838, 0.9251, 0.3129, 0.9251, 0.3129, 0.8526, 0.2838, 0.9208, 0.4218, 0.8526, 0.2838, 0.8483, 0.3927, 0.9208, 0.4218, 0.8569, 0.1749, 0.7843, 0.1459, 0.8526, 0.2838, 0.7843, 0.1459, 0.78, 0.2547, 0.8526, 0.2838, 0.8526, 0.2838, 0.78, 0.2547, 0.8483, 0.3927, 0.78, 0.2547, 0.7757, 0.3636, 0.8483, 0.3927, 0.78, 0.2547, 0.7892, 0.2431, 0.7757, 0.3636, 0.7843, 0.1459, 0.7935, 0.1342, 0.78, 0.2547, 0.78, 0.2547, 0.7935, 0.1342, 0.7892, 0.2431, 0.7935, 0.1342, 0.8026, 0.1225, 0.7892, 0.2431, 0.7843, 0.1459, 0.7978, 0.02531, 0.7935, 0.1342, 0.7978, 0.02531, 0.8069, 0.01363, 0.7935, 0.1342, 0.7935, 0.1342, 0.8069, 0.01363, 0.8026, 0.1225, 0.8069, 0.01363, 0.8161, 0.001953, 0.8026, 0.1225, 0.7892, 0.2431, 0.7858, 0.3451, 0.7757, 0.3636, 0.8026, 0.1225, 0.7993, 0.2246, 0.7892, 0.2431, 0.7892, 0.2431, 0.7993, 0.2246, 0.7858, 0.3451, 0.7993, 0.2246, 0.7959, 0.3267, 0.7858, 0.3451, 0.8026, 0.1225, 0.8127, 0.104, 0.7993, 0.2246, 0.8127, 0.104, 0.8094, 0.2061, 0.7993, 0.2246, 0.7993, 0.2246, 0.8094, 0.2061, 0.7959, 0.3267, 0.8094, 0.2061, 0.806, 0.3082, 0.7959, 0.3267, 0.8094, 0.2061, 0.8284, 0.2259, 0.806, 0.3082, 0.8127, 0.104, 0.8318, 0.1238, 0.8094, 0.2061, 0.8094, 0.2061, 0.8318, 0.1238, 0.8284, 0.2259, 0.8318, 0.1238, 0.8509, 0.1436, 0.8284, 0.2259, 0.8127, 0.104, 0.8351, 0.02172, 0.8318, 0.1238, 0.8351, 0.02172, 0.8542, 0.04149, 0.8318, 0.1238, 0.8318, 0.1238, 0.8542, 0.04149, 0.8509, 0.1436, 0.8542, 0.04149, 0.8733, 0.06126, 0.8509, 0.1436, 0.8284, 0.2259, 0.8147, 0.3259, 0.806, 0.3082, 0.8509, 0.1436, 0.8371, 0.2436, 0.8284, 0.2259, 0.8284, 0.2259, 0.8371, 0.2436, 0.8147, 0.3259, 0.8371, 0.2436, 0.8234, 0.3436, 0.8147, 0.3259, 0.8509, 0.1436, 0.8595, 0.1613, 0.8371, 0.2436, 0.8595, 0.1613, 0.8458, 0.2613, 0.8371, 0.2436, 0.8371, 0.2436, 0.8458, 0.2613, 0.8234, 0.3436, 0.8458, 0.2613, 0.8321, 0.3613, 0.8234, 0.3436, 0.8458, 0.2613, 0.8619, 0.2852, 0.8321, 0.3613, 0.8595, 0.1613, 0.8756, 0.1852, 0.8458, 0.2613, 0.8458, 0.2613, 0.8756, 0.1852, 0.8619, 0.2852, 0.8756, 0.1852, 0.8917, 0.2091, 0.8619, 0.2852, 0.8595, 0.1613, 0.8894, 0.08516, 0.8756, 0.1852, 0.8894, 0.08516, 0.9055, 0.1091, 0.8756, 0.1852, 0.8756, 0.1852, 0.9055, 0.1091, 0.8917, 0.2091, 0.9055, 0.1091, 0.9216, 0.133, 0.8917, 0.2091, 0.8619, 0.2852, 0.8594, 0.399, 0.8321, 0.3613, 0.8917, 0.2091, 0.8892, 0.3229, 0.8619, 0.2852, 0.8619, 0.2852, 0.8892, 0.3229, 0.8594, 0.399, 0.8892, 0.3229, 0.8867, 0.4368, 0.8594, 0.399, 0.8917, 0.2091, 0.9191, 0.2468, 0.8892, 0.3229, 0.9191, 0.2468, 0.9166, 0.3607, 0.8892, 0.3229, 0.8892, 0.3229, 0.9166, 0.3607, 0.8867, 0.4368, 0.9166, 0.3607, 0.9141, 0.4746, 0.8867, 0.4368, 0.9299, 0.109, 0.9294, 0.128, 0.9216, 0.133, 0.9382, 0.085, 0.9377, 0.104, 0.9299, 0.109, 0.9299, 0.109, 0.9377, 0.104, 0.9294, 0.128, 0.9377, 0.104, 0.9373, 0.123, 0.9294, 0.128, 0.9382, 0.085, 0.946, 0.08, 0.9377, 0.104, 0.946, 0.08, 0.9456, 0.09898, 0.9377, 0.104, 0.9377, 0.104, 0.9456, 0.09898, 0.9373, 0.123, 0.9456, 0.09898, 0.9451, 0.118, 0.9373, 0.123, 0.9456, 0.09898, 0.893, 0.09097, 0.9451, 0.118, 0.946, 0.08, 0.8934, 0.07199, 0.9456, 0.09898, 0.9456, 0.09898, 0.8934, 0.07199, 0.893, 0.09097, 0.8934, 0.07199, 0.8408, 0.06398, 0.893, 0.09097, 0.946, 0.08, 0.8939, 0.05301, 0.8934, 0.07199, 0.8939, 0.05301, 0.8412, 0.045, 0.8934, 0.07199, 0.8934, 0.07199, 0.8412, 0.045, 0.8408, 0.06398, 0.8412, 0.045, 0.7886, 0.03699, 0.8408, 0.06398, 0.8412, 0.045, 0.7978, 0.02531, 0.7886, 0.03699, 0.8939, 0.05301, 0.8504, 0.03332, 0.8412, 0.045, 0.8412, 0.045, 0.8504, 0.03332, 0.7978, 0.02531, 0.8504, 0.03332, 0.8069, 0.01363, 0.7978, 0.02531, 0.8939, 0.05301, 0.903, 0.04133, 0.8504, 0.03332, 0.903, 0.04133, 0.8595, 0.02164, 0.8504, 0.03332, 0.8504, 0.03332, 0.8595, 0.02164, 0.8069, 0.01363, 0.8595, 0.02164, 0.8161, 0.001953, 0.8069, 0.01363, 0.8595, 0.02164, 0.8351, 0.02172, 0.8161, 0.001953, 0.903, 0.04133, 0.8786, 0.04141, 0.8595, 0.02164, 0.8595, 0.02164, 0.8786, 0.04141, 0.8351, 0.02172, 0.8786, 0.04141, 0.8542, 0.04149, 0.8351, 0.02172, 0.903, 0.04133, 0.9221, 0.0611, 0.8786, 0.04141, 0.9221, 0.0611, 0.8977, 0.06118, 0.8786, 0.04141, 0.8786, 0.04141, 0.8977, 0.06118, 0.8542, 0.04149, 0.8977, 0.06118, 0.8733, 0.06126, 0.8542, 0.04149, 0.8977, 0.06118, 0.8894, 0.08516, 0.8733, 0.06126, 0.9221, 0.0611, 0.9138, 0.08508, 0.8977, 0.06118, 0.8977, 0.06118, 0.9138, 0.08508, 0.8894, 0.08516, 0.9138, 0.08508, 0.9055, 0.1091, 0.8894, 0.08516, 0.9221, 0.0611, 0.9382, 0.085, 0.9138, 0.08508, 0.9382, 0.085, 0.9299, 0.109, 0.9138, 0.08508, 0.9138, 0.08508, 0.9299, 0.109, 0.9055, 0.1091, 0.9299, 0.109, 0.9216, 0.133, 0.9055, 0.1091])
me_colobotmesh.materials.append(mat_colobotmesh_mat_1)
me_colobotmesh.use_remesh_preserve_volume = False
me_colobotmesh.use_remesh_preserve_attributes = False
me_colobotmesh.use_mirror_vertex_groups = False
me_colobotmesh.update()

# ---- objects
ob_colobotmesh_1_003 = bpy.data.objects.new('ColobotMesh_1.003', me_colobotmesh__003)
ob_colobotmesh_1_002 = bpy.data.objects.new('ColobotMesh_1.002', me_colobotmesh__002)
ob_colobotmesh_1_001 = bpy.data.objects.new('ColobotMesh_1.001', me_colobotmesh__001)
ob_colobotmesh_1 = bpy.data.objects.new('ColobotMesh_1', me_colobotmesh)

# ---- transforms, parenting, visibility, modifiers, constraints
ob_colobotmesh_1_003.location = (0.0, 0.0, 0.0)
ob_colobotmesh_1_003.rotation_euler = (1.571, 0.0, 0.0)
ob_colobotmesh_1_003.lineart.crease_threshold = 0.0
ob_colobotmesh_1_002.location = (0.0, 0.0, 0.0)
ob_colobotmesh_1_002.rotation_euler = (1.571, 0.0, 0.0)
ob_colobotmesh_1_002.lineart.crease_threshold = 0.0
ob_colobotmesh_1_001.location = (0.0, 0.0, 0.0)
ob_colobotmesh_1_001.rotation_euler = (1.571, 0.0, 0.0)
ob_colobotmesh_1_001.lineart.crease_threshold = 0.0
ob_colobotmesh_1.location = (0.0, 0.0, 0.0)
ob_colobotmesh_1.rotation_euler = (1.571, 0.0, 0.0)
ob_colobotmesh_1.lineart.crease_threshold = 0.0

# ---- collection membership
col_collection_1.objects.link(ob_colobotmesh_1_003)
col_collection_1.objects.link(ob_colobotmesh_1_002)
col_collection_1.objects.link(ob_colobotmesh_1_001)
col_collection_1.objects.link(ob_colobotmesh_1)

# ---- scene / render settings (as saved in the file)
scene.frame_start = 1; scene.frame_end = 250; scene.frame_set(1)
scene.render.engine = 'BLENDER_EEVEE_NEXT'
scene.render.resolution_percentage = 50
scene.render.dither_intensity = 0.0
scene.cycles.use_denoising = False
scene.cycles.samples = 10
scene.cycles.sampling_pattern = 'TABULATED_SOBOL'
scene.cycles.light_sampling_threshold = 0.0
scene.cycles.use_adaptive_sampling = False
scene.cycles.use_light_tree = False
scene.cycles.blur_glossy = 0.0
scene.cycles.pixel_filter_type = 'GAUSSIAN'
scene.cycles.sample_clamp_indirect = 0.0
scene.view_settings.view_transform = 'Standard'
bpy.context.view_layer.update()

# ---- added for rendering (the .blend has no active camera and no usable light): camera, sun
cam_auto = bpy.data.cameras.new('AutoCamera')
cam_auto.lens = 50.0
cam_auto.sensor_width = 36.0
cam_auto.clip_end = 1000.0
ob_auto_camera = bpy.data.objects.new('AutoCamera', cam_auto)
scene.collection.objects.link(ob_auto_camera)
ob_auto_camera.location = (51.5138, -52.0475, 52.6683)
ob_auto_camera.rotation_euler = (1.09748, -7.21219e-08, 0.694738)
scene.camera = ob_auto_camera
light_auto_sun = bpy.data.lights.new('AutoSun', 'SUN')
light_auto_sun.energy = 3.0
light_auto_sun.angle = 0.0523599
ob_auto_sun = bpy.data.objects.new('AutoSun', light_auto_sun)
scene.collection.objects.link(ob_auto_sun)
ob_auto_sun.rotation_euler = (0.872665, 0.174533, 0.523599)
bpy.context.view_layer.update()
